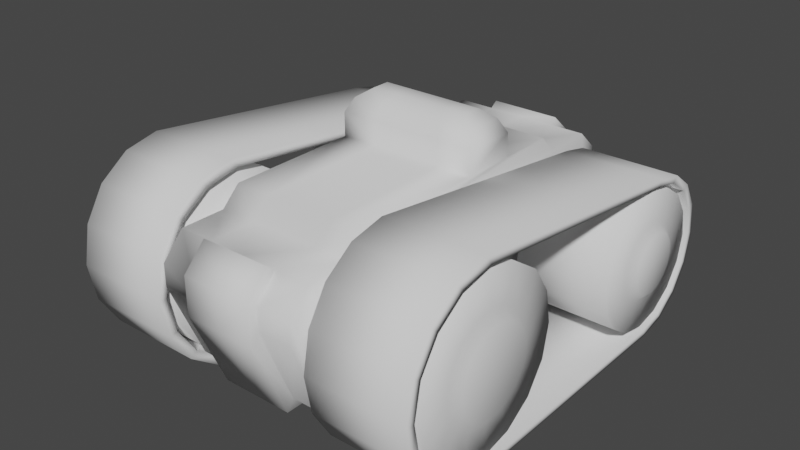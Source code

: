 # Source: Lower_003.blend  (saved by Blender 3.0.42; exported with 4.5.12 LTS)
import bpy
from mathutils import Matrix  # noqa: F401  (used for matrix-valued properties, if any)

bpy.ops.wm.read_factory_settings(use_empty=True)
scene = bpy.context.scene
scene.name = 'Scene'

# ---- collections
col_collection = bpy.data.collections.new('Collection'); scene.collection.children.link(col_collection)

# ---- world
world_world = bpy.data.worlds.new('World'); scene.world = world_world
world_world.use_nodes = True; world_world.node_tree.nodes.clear()
_N = world_world.node_tree.nodes; _L = world_world.node_tree.links
n0 = _N.new('ShaderNodeOutputWorld'); n0.name = 'World Output'; n0.location = (300, 300)
n1 = _N.new('ShaderNodeBackground'); n1.name = 'Background'; n1.location = (10, 300)
n1.inputs[0].default_value = (0.05088, 0.05088, 0.05088, 1.0)
_L.new(n1.outputs[0], n0.inputs[0])
n0.is_active_output = True
world_world.color = (0.05088, 0.05088, 0.05088)
world_world.use_sun_shadow = False
world_world.sun_shadow_jitter_overblur = 0.0

# ---- meshes
me_cylinder = bpy.data.meshes.new('Cylinder')
me_cylinder.from_pydata([(1.277, -0.5233, 0.6974), (1.277, -0.5508, 0.559), (1.277, -0.6292, 0.4416), (1.277, -0.7466, 0.3632), (1.277, -0.885, 0.3357), (1.277, -1.023, 0.3632), (1.277, -1.141, 0.4416), (1.277, -1.219, 0.559), (1.277, -1.247, 0.6974), (1.277, -1.219, 0.8358), (1.277, -1.141, 0.9531), (1.277, -1.023, 1.032), (1.277, -0.885, 1.059), (1.277, -0.7466, 1.032), (1.277, -0.6292, 0.9531), (1.277, -0.5508, 0.8358), (1.277, 1.144, 0.5942), (1.277, 1.124, 0.4913), (1.277, 1.065, 0.4041), (1.277, 0.9783, 0.3458), (1.277, 0.8754, 0.3254), (1.277, 0.7726, 0.3458), (1.277, 0.6854, 0.4041), (1.277, 0.6271, 0.4913), (1.277, 0.6066, 0.5942), (1.277, 0.6271, 0.697), (1.277, 0.6854, 0.7842), (1.277, 0.7726, 0.8425), (1.277, 0.8754, 0.8629), (1.277, 0.9783, 0.8425), (1.277, 1.065, 0.7842), (1.277, 1.124, 0.697), (0.603, -0.3331, 0.4688), (0.603, -0.2876, 0.6974), (0.603, -0.4626, 0.275), (0.603, -0.6564, 0.1455), (0.603, -0.885, 0.1), (0.603, -1.114, 0.1455), (0.603, -1.307, 0.275), (0.603, -1.437, 0.4688), (0.603, -1.482, 0.6974), (0.603, -1.437, 0.926), (0.603, -1.307, 1.12), (0.603, -1.114, 1.249), (0.603, -0.885, 1.295), (0.603, -0.6564, 1.249), (0.603, -0.4626, 1.12), (0.603, -0.3331, 0.926), (0.603, 1.332, 0.405), (0.603, 1.37, 0.5942), (0.603, 1.225, 0.2447), (0.603, 1.065, 0.1376), (0.603, 0.8754, 0.1), (0.603, 0.6863, 0.1376), (0.603, 0.526, 0.2447), (0.603, 0.4189, 0.405), (0.603, 0.3813, 0.5942), (0.603, 0.4189, 0.7833), (0.603, 0.526, 0.9436), (0.603, 0.6863, 1.051), (0.603, 0.8754, 1.088), (0.603, 1.065, 1.051), (0.603, 1.225, 0.9436), (0.603, 1.332, 0.7833), (1.274, -0.3331, 0.4688), (1.274, -0.2876, 0.6974), (1.274, -0.4626, 0.275), (1.274, -0.6564, 0.1455), (1.274, -0.885, 0.1), (1.274, -1.114, 0.1455), (1.274, -1.307, 0.275), (1.274, -1.437, 0.4688), (1.274, -1.482, 0.6974), (1.274, -1.437, 0.926), (1.274, -1.307, 1.12), (1.274, -1.114, 1.249), (1.274, -0.885, 1.295), (1.274, -0.6564, 1.249), (1.274, -0.4626, 1.12), (1.274, -0.3331, 0.926), (1.274, 1.332, 0.405), (1.274, 1.37, 0.5942), (1.274, 1.225, 0.2447), (1.274, 1.065, 0.1376), (1.274, 0.8754, 0.1), (1.274, 0.6863, 0.1376), (1.274, 0.526, 0.2447), (1.274, 0.4189, 0.405), (1.274, 0.3813, 0.5942), (1.274, 0.4189, 0.7833), (1.274, 0.526, 0.9436), (1.274, 0.6863, 1.051), (1.274, 0.8754, 1.088), (1.274, 1.065, 1.051), (1.274, 1.225, 0.9436), (1.274, 1.332, 0.7833), (1.327, -0.6177, 0.5866), (1.327, -0.5956, 0.6974), (1.327, -0.6804, 0.4928), (1.327, -0.7743, 0.43), (1.327, -0.885, 0.408), (1.327, -0.9957, 0.43), (1.327, -1.09, 0.4928), (1.327, -1.152, 0.5866), (1.327, -1.174, 0.6974), (1.327, -1.152, 0.8081), (1.327, -1.09, 0.902), (1.327, -0.9957, 0.9647), (1.327, -0.885, 0.9867), (1.327, -0.7743, 0.9647), (1.327, -0.6804, 0.902), (1.327, -0.6177, 0.8081), (1.327, 1.074, 0.5119), (1.327, 1.09, 0.5942), (1.327, 1.027, 0.4421), (1.327, 0.9577, 0.3955), (1.327, 0.8754, 0.3791), (1.327, 0.7931, 0.3955), (1.327, 0.7234, 0.4421), (1.327, 0.6768, 0.5119), (1.327, 0.6604, 0.5942), (1.327, 0.6768, 0.6764), (1.327, 0.7234, 0.7462), (1.327, 0.7931, 0.7928), (1.327, 0.8754, 0.8092), (1.327, 0.9577, 0.7928), (1.327, 1.027, 0.7462), (1.327, 1.074, 0.6764), (-1.277, -0.5233, 0.6974), (-1.277, -0.5508, 0.559), (-1.277, -0.6292, 0.4416), (-1.277, -0.7466, 0.3632), (-1.277, -0.885, 0.3357), (-1.277, -1.023, 0.3632), (-1.277, -1.141, 0.4416), (-1.277, -1.219, 0.559), (-1.277, -1.247, 0.6974), (-1.277, -1.219, 0.8358), (-1.277, -1.141, 0.9531), (-1.277, -1.023, 1.032), (-1.277, -0.885, 1.059), (-1.277, -0.7466, 1.032), (-1.277, -0.6292, 0.9531), (-1.277, -0.5508, 0.8358), (-1.277, 1.144, 0.5942), (-1.277, 1.124, 0.4913), (-1.277, 1.065, 0.4041), (-1.277, 0.9783, 0.3458), (-1.277, 0.8754, 0.3254), (-1.277, 0.7726, 0.3458), (-1.277, 0.6854, 0.4041), (-1.277, 0.6271, 0.4913), (-1.277, 0.6066, 0.5942), (-1.277, 0.6271, 0.697), (-1.277, 0.6854, 0.7842), (-1.277, 0.7726, 0.8425), (-1.277, 0.8754, 0.8629), (-1.277, 0.9783, 0.8425), (-1.277, 1.065, 0.7842), (-1.277, 1.124, 0.697), (-0.603, -0.3331, 0.4688), (-0.603, -0.2876, 0.6974), (-0.603, -0.4626, 0.275), (-0.603, -0.6564, 0.1455), (-0.603, -0.885, 0.1), (-0.603, -1.114, 0.1455), (-0.603, -1.307, 0.275), (-0.603, -1.437, 0.4688), (-0.603, -1.482, 0.6974), (-0.603, -1.437, 0.926), (-0.603, -1.307, 1.12), (-0.603, -1.114, 1.249), (-0.603, -0.885, 1.295), (-0.603, -0.6564, 1.249), (-0.603, -0.4626, 1.12), (-0.603, -0.3331, 0.926), (-0.603, 1.332, 0.405), (-0.603, 1.37, 0.5942), (-0.603, 1.225, 0.2447), (-0.603, 1.065, 0.1376), (-0.603, 0.8754, 0.1), (-0.603, 0.6863, 0.1376), (-0.603, 0.526, 0.2447), (-0.603, 0.4189, 0.405), (-0.603, 0.3813, 0.5942), (-0.603, 0.4189, 0.7833), (-0.603, 0.526, 0.9436), (-0.603, 0.6863, 1.051), (-0.603, 0.8754, 1.088), (-0.603, 1.065, 1.051), (-0.603, 1.225, 0.9436), (-0.603, 1.332, 0.7833), (-1.274, -0.3331, 0.4688), (-1.274, -0.2876, 0.6974), (-1.274, -0.4626, 0.275), (-1.274, -0.6564, 0.1455), (-1.274, -0.885, 0.1), (-1.274, -1.114, 0.1455), (-1.274, -1.307, 0.275), (-1.274, -1.437, 0.4688), (-1.274, -1.482, 0.6974), (-1.274, -1.437, 0.926), (-1.274, -1.307, 1.12), (-1.274, -1.114, 1.249), (-1.274, -0.885, 1.295), (-1.274, -0.6564, 1.249), (-1.274, -0.4626, 1.12), (-1.274, -0.3331, 0.926), (-1.274, 1.332, 0.405), (-1.274, 1.37, 0.5942), (-1.274, 1.225, 0.2447), (-1.274, 1.065, 0.1376), (-1.274, 0.8754, 0.1), (-1.274, 0.6863, 0.1376), (-1.274, 0.526, 0.2447), (-1.274, 0.4189, 0.405), (-1.274, 0.3813, 0.5942), (-1.274, 0.4189, 0.7833), (-1.274, 0.526, 0.9436), (-1.274, 0.6863, 1.051), (-1.274, 0.8754, 1.088), (-1.274, 1.065, 1.051), (-1.274, 1.225, 0.9436), (-1.274, 1.332, 0.7833), (-1.327, -0.6177, 0.5866), (-1.327, -0.5956, 0.6974), (-1.327, -0.6804, 0.4928), (-1.327, -0.7743, 0.43), (-1.327, -0.885, 0.408), (-1.327, -0.9957, 0.43), (-1.327, -1.09, 0.4928), (-1.327, -1.152, 0.5866), (-1.327, -1.174, 0.6974), (-1.327, -1.152, 0.8081), (-1.327, -1.09, 0.902), (-1.327, -0.9957, 0.9647), (-1.327, -0.885, 0.9867), (-1.327, -0.7743, 0.9647), (-1.327, -0.6804, 0.902), (-1.327, -0.6177, 0.8081), (-1.327, 1.074, 0.5119), (-1.327, 1.09, 0.5942), (-1.327, 1.027, 0.4421), (-1.327, 0.9577, 0.3955), (-1.327, 0.8754, 0.3791), (-1.327, 0.7931, 0.3955), (-1.327, 0.7234, 0.4421), (-1.327, 0.6768, 0.5119), (-1.327, 0.6604, 0.5942), (-1.327, 0.6768, 0.6764), (-1.327, 0.7234, 0.7462), (-1.327, 0.7931, 0.7928), (-1.327, 0.8754, 0.8092), (-1.327, 0.9577, 0.7928), (-1.327, 1.027, 0.7462), (-1.327, 1.074, 0.6764)], [], [(5, 101, 102, 6), (18, 114, 115, 19), (65, 33, 47, 79), (67, 35, 34, 66), (94, 62, 61, 93), (80, 48, 49, 81), (68, 36, 35, 67), (95, 63, 62, 94), (82, 50, 48, 80), (69, 37, 36, 68), (81, 49, 63, 95), (83, 51, 50, 82), (70, 38, 37, 69), (84, 52, 51, 83), (71, 39, 38, 70), (85, 53, 52, 84), (72, 40, 39, 71), (86, 54, 53, 85), (73, 41, 40, 72), (87, 55, 54, 86), (74, 42, 41, 73), (88, 56, 55, 87), (75, 43, 42, 74), (89, 57, 56, 88), (76, 44, 43, 75), (90, 58, 57, 89), (77, 45, 44, 76), (91, 59, 58, 90), (78, 46, 45, 77), (64, 32, 33, 65), (92, 60, 59, 91), (79, 47, 46, 78), (66, 34, 32, 64), (93, 61, 60, 92), (46, 47, 33, 32, 34, 35, 36, 37, 38, 39, 40, 41, 42, 43, 44, 45), (62, 63, 49, 48, 50, 51, 52, 53, 54, 55, 56, 57, 58, 59, 60, 61), (1, 64, 65, 0), (2, 66, 64, 1), (3, 67, 66, 2), (4, 68, 67, 3), (5, 69, 68, 4), (6, 70, 69, 5), (7, 71, 70, 6), (8, 72, 71, 7), (9, 73, 72, 8), (10, 74, 73, 9), (11, 75, 74, 10), (12, 76, 75, 11), (13, 77, 76, 12), (14, 78, 77, 13), (15, 79, 78, 14), (0, 65, 79, 15), (17, 80, 81, 16), (18, 82, 80, 17), (19, 83, 82, 18), (20, 84, 83, 19), (21, 85, 84, 20), (22, 86, 85, 21), (23, 87, 86, 22), (24, 88, 87, 23), (25, 89, 88, 24), (26, 90, 89, 25), (27, 91, 90, 26), (28, 92, 91, 27), (29, 93, 92, 28), (30, 94, 93, 29), (31, 95, 94, 30), (16, 81, 95, 31), (96, 97, 111, 110, 109, 108, 107, 106, 105, 104, 103, 102, 101, 100, 99, 98), (112, 113, 127, 126, 125, 124, 123, 122, 121, 120, 119, 118, 117, 116, 115, 114), (19, 115, 116, 20), (6, 102, 103, 7), (20, 116, 117, 21), (7, 103, 104, 8), (21, 117, 118, 22), (8, 104, 105, 9), (22, 118, 119, 23), (9, 105, 106, 10), (23, 119, 120, 24), (10, 106, 107, 11), (24, 120, 121, 25), (11, 107, 108, 12), (25, 121, 122, 26), (12, 108, 109, 13), (26, 122, 123, 27), (13, 109, 110, 14), (0, 97, 96, 1), (27, 123, 124, 28), (14, 110, 111, 15), (1, 96, 98, 2), (28, 124, 125, 29), (15, 111, 97, 0), (2, 98, 99, 3), (29, 125, 126, 30), (16, 113, 112, 17), (3, 99, 100, 4), (30, 126, 127, 31), (17, 112, 114, 18), (4, 100, 101, 5), (31, 127, 113, 16), (133, 134, 230, 229), (146, 147, 243, 242), (193, 207, 175, 161), (195, 194, 162, 163), (222, 221, 189, 190), (208, 209, 177, 176), (196, 195, 163, 164), (223, 222, 190, 191), (210, 208, 176, 178), (197, 196, 164, 165), (209, 223, 191, 177), (211, 210, 178, 179), (198, 197, 165, 166), (212, 211, 179, 180), (199, 198, 166, 167), (213, 212, 180, 181), (200, 199, 167, 168), (214, 213, 181, 182), (201, 200, 168, 169), (215, 214, 182, 183), (202, 201, 169, 170), (216, 215, 183, 184), (203, 202, 170, 171), (217, 216, 184, 185), (204, 203, 171, 172), (218, 217, 185, 186), (205, 204, 172, 173), (219, 218, 186, 187), (206, 205, 173, 174), (192, 193, 161, 160), (220, 219, 187, 188), (207, 206, 174, 175), (194, 192, 160, 162), (221, 220, 188, 189), (174, 173, 172, 171, 170, 169, 168, 167, 166, 165, 164, 163, 162, 160, 161, 175), (190, 189, 188, 187, 186, 185, 184, 183, 182, 181, 180, 179, 178, 176, 177, 191), (129, 128, 193, 192), (130, 129, 192, 194), (131, 130, 194, 195), (132, 131, 195, 196), (133, 132, 196, 197), (134, 133, 197, 198), (135, 134, 198, 199), (136, 135, 199, 200), (137, 136, 200, 201), (138, 137, 201, 202), (139, 138, 202, 203), (140, 139, 203, 204), (141, 140, 204, 205), (142, 141, 205, 206), (143, 142, 206, 207), (128, 143, 207, 193), (145, 144, 209, 208), (146, 145, 208, 210), (147, 146, 210, 211), (148, 147, 211, 212), (149, 148, 212, 213), (150, 149, 213, 214), (151, 150, 214, 215), (152, 151, 215, 216), (153, 152, 216, 217), (154, 153, 217, 218), (155, 154, 218, 219), (156, 155, 219, 220), (157, 156, 220, 221), (158, 157, 221, 222), (159, 158, 222, 223), (144, 159, 223, 209), (224, 226, 227, 228, 229, 230, 231, 232, 233, 234, 235, 236, 237, 238, 239, 225), (240, 242, 243, 244, 245, 246, 247, 248, 249, 250, 251, 252, 253, 254, 255, 241), (147, 148, 244, 243), (134, 135, 231, 230), (148, 149, 245, 244), (135, 136, 232, 231), (149, 150, 246, 245), (136, 137, 233, 232), (150, 151, 247, 246), (137, 138, 234, 233), (151, 152, 248, 247), (138, 139, 235, 234), (152, 153, 249, 248), (139, 140, 236, 235), (153, 154, 250, 249), (140, 141, 237, 236), (154, 155, 251, 250), (141, 142, 238, 237), (128, 129, 224, 225), (155, 156, 252, 251), (142, 143, 239, 238), (129, 130, 226, 224), (156, 157, 253, 252), (143, 128, 225, 239), (130, 131, 227, 226), (157, 158, 254, 253), (144, 145, 240, 241), (131, 132, 228, 227), (158, 159, 255, 254), (145, 146, 242, 240), (132, 133, 229, 228), (159, 144, 241, 255)])
me_cylinder.polygons.foreach_set('use_smooth', [True] * 200)
_uv = me_cylinder.uv_layers.new(name='UVMap')
_uv.uv.foreach_set('vector', [0.4167, 0.4857, 0.4167, 0.4857, 0.4064, 0.4703, 0.4064, 0.4703, 0.403, 0.5339, 0.403, 0.5339, 0.4123, 0.5201, 0.4123, 0.5201, 0.3739, 0.2016, 0.3739, 0.2016, 0.3469, 0.1962, 0.3469, 0.1962, 0.439, 0.1581, 0.439, 0.1581, 0.4237, 0.1809, 0.4237, 0.1809, 0.3241, 0.1809, 0.3241, 0.1809, 0.3088, 0.1581, 0.3088, 0.1581, 0.4009, 0.1962, 0.4009, 0.1962, 0.3739, 0.2016, 0.3739, 0.2016, 0.4444, 0.1311, 0.4444, 0.1311, 0.439, 0.1581, 0.439, 0.1581, 0.3469, 0.1962, 0.3469, 0.1962, 0.3241, 0.1809, 0.3241, 0.1809, 0.4237, 0.1809, 0.4237, 0.1809, 0.4009, 0.1962, 0.4009, 0.1962, 0.439, 0.1041, 0.439, 0.1041, 0.4444, 0.1311, 0.4444, 0.1311, 0.3739, 0.2016, 0.3739, 0.2016, 0.3469, 0.1962, 0.3469, 0.1962, 0.439, 0.1581, 0.439, 0.1581, 0.4237, 0.1809, 0.4237, 0.1809, 0.4237, 0.08127, 0.4237, 0.08127, 0.439, 0.1041, 0.439, 0.1041, 0.4444, 0.1311, 0.4444, 0.1311, 0.439, 0.1581, 0.439, 0.1581, 0.4009, 0.06599, 0.4009, 0.06599, 0.4237, 0.08127, 0.4237, 0.08127, 0.439, 0.1041, 0.439, 0.1041, 0.4444, 0.1311, 0.4444, 0.1311, 0.3739, 0.06063, 0.3739, 0.06063, 0.4009, 0.06599, 0.4009, 0.06599, 0.4237, 0.08127, 0.4237, 0.08127, 0.439, 0.1041, 0.439, 0.1041, 0.3469, 0.06599, 0.3469, 0.06599, 0.3739, 0.06063, 0.3739, 0.06063, 0.4009, 0.06599, 0.4009, 0.06599, 0.4237, 0.08127, 0.4237, 0.08127, 0.3241, 0.08127, 0.3241, 0.08127, 0.3469, 0.06599, 0.3469, 0.06599, 0.3739, 0.06063, 0.3739, 0.06063, 0.4009, 0.06599, 0.4009, 0.06599, 0.3088, 0.1041, 0.3088, 0.1041, 0.3241, 0.08127, 0.3241, 0.08127, 0.3469, 0.06599, 0.3469, 0.06599, 0.3739, 0.06063, 0.3739, 0.06063, 0.3034, 0.1311, 0.3034, 0.1311, 0.3088, 0.1041, 0.3088, 0.1041, 0.3241, 0.08127, 0.3241, 0.08127, 0.3469, 0.06599, 0.3469, 0.06599, 0.3088, 0.1581, 0.3088, 0.1581, 0.3034, 0.1311, 0.3034, 0.1311, 0.3088, 0.1041, 0.3088, 0.1041, 0.3241, 0.08127, 0.3241, 0.08127, 0.3241, 0.1809, 0.3241, 0.1809, 0.3088, 0.1581, 0.3088, 0.1581, 0.4009, 0.1962, 0.4009, 0.1962, 0.3739, 0.2016, 0.3739, 0.2016, 0.3034, 0.1311, 0.3034, 0.1311, 0.3088, 0.1041, 0.3088, 0.1041, 0.3469, 0.1962, 0.3469, 0.1962, 0.3241, 0.1809, 0.3241, 0.1809, 0.4237, 0.1809, 0.4237, 0.1809, 0.4009, 0.1962, 0.4009, 0.1962, 0.3088, 0.1581, 0.3088, 0.1581, 0.3034, 0.1311, 0.3034, 0.1311, 0.0757, 0.5487, 0.09857, 0.564, 0.1255, 0.5694, 0.1525, 0.564, 0.1754, 0.5487, 0.1907, 0.5259, 0.196, 0.4989, 0.1907, 0.4719, 0.1754, 0.4491, 0.1525, 0.4338, 0.1255, 0.4284, 0.09857, 0.4338, 0.0757, 0.4491, 0.06042, 0.4719, 0.05506, 0.4989, 0.06042, 0.5259, 0.0757, 0.5487, 0.09857, 0.564, 0.1255, 0.5694, 0.1525, 0.564, 0.1754, 0.5487, 0.1907, 0.5259, 0.196, 0.4989, 0.1907, 0.4719, 0.1754, 0.4491, 0.1525, 0.4338, 0.1255, 0.4284, 0.09857, 0.4338, 0.0757, 0.4491, 0.06042, 0.4719, 0.05506, 0.4989, 0.06042, 0.5259, 0.1437, 0.5427, 0.1525, 0.564, 0.1255, 0.5694, 0.1255, 0.5463, 0.1591, 0.5324, 0.1754, 0.5487, 0.1525, 0.564, 0.1437, 0.5427, 0.1693, 0.517, 0.1907, 0.5259, 0.1754, 0.5487, 0.1591, 0.5324, 0.173, 0.4989, 0.196, 0.4989, 0.1907, 0.5259, 0.1693, 0.517, 0.1693, 0.4807, 0.1907, 0.4719, 0.196, 0.4989, 0.173, 0.4989, 0.1591, 0.4654, 0.1754, 0.4491, 0.1907, 0.4719, 0.1693, 0.4807, 0.1437, 0.4551, 0.1525, 0.4338, 0.1754, 0.4491, 0.1591, 0.4654, 0.1255, 0.4515, 0.1255, 0.4284, 0.1525, 0.4338, 0.1437, 0.4551, 0.1074, 0.4551, 0.09857, 0.4338, 0.1255, 0.4284, 0.1255, 0.4515, 0.09201, 0.4654, 0.0757, 0.4491, 0.09857, 0.4338, 0.1074, 0.4551, 0.08173, 0.4807, 0.06042, 0.4719, 0.0757, 0.4491, 0.09201, 0.4654, 0.07812, 0.4989, 0.05506, 0.4989, 0.06042, 0.4719, 0.08173, 0.4807, 0.08173, 0.517, 0.06042, 0.5259, 0.05506, 0.4989, 0.07812, 0.4989, 0.09201, 0.5324, 0.0757, 0.5487, 0.06042, 0.5259, 0.08173, 0.517, 0.1074, 0.5427, 0.09857, 0.564, 0.0757, 0.5487, 0.09201, 0.5324, 0.1255, 0.5463, 0.1255, 0.5694, 0.09857, 0.564, 0.1074, 0.5427, 0.1418, 0.5382, 0.1525, 0.564, 0.1255, 0.5694, 0.1255, 0.5415, 0.1557, 0.529, 0.1754, 0.5487, 0.1525, 0.564, 0.1418, 0.5382, 0.1649, 0.5152, 0.1907, 0.5259, 0.1754, 0.5487, 0.1557, 0.529, 0.1681, 0.4989, 0.196, 0.4989, 0.1907, 0.5259, 0.1649, 0.5152, 0.1649, 0.4826, 0.1907, 0.4719, 0.196, 0.4989, 0.1681, 0.4989, 0.1557, 0.4688, 0.1754, 0.4491, 0.1907, 0.4719, 0.1649, 0.4826, 0.1418, 0.4595, 0.1525, 0.4338, 0.1754, 0.4491, 0.1557, 0.4688, 0.1255, 0.4563, 0.1255, 0.4284, 0.1525, 0.4338, 0.1418, 0.4595, 0.1092, 0.4595, 0.09857, 0.4338, 0.1255, 0.4284, 0.1255, 0.4563, 0.09542, 0.4688, 0.0757, 0.4491, 0.09857, 0.4338, 0.1092, 0.4595, 0.08618, 0.4826, 0.06042, 0.4719, 0.0757, 0.4491, 0.09542, 0.4688, 0.08294, 0.4989, 0.05506, 0.4989, 0.06042, 0.4719, 0.08618, 0.4826, 0.08618, 0.5152, 0.06042, 0.5259, 0.05506, 0.4989, 0.08294, 0.4989, 0.09542, 0.529, 0.0757, 0.5487, 0.06042, 0.5259, 0.08618, 0.5152, 0.1092, 0.5382, 0.09857, 0.564, 0.0757, 0.5487, 0.09542, 0.529, 0.1255, 0.5415, 0.1255, 0.5694, 0.09857, 0.564, 0.1092, 0.5382, 0.6445, 0.5476, 0.6264, 0.5512, 0.6082, 0.5476, 0.5928, 0.5373, 0.5826, 0.522, 0.5789, 0.5038, 0.5826, 0.4857, 0.5928, 0.4703, 0.6082, 0.46, 0.6264, 0.4564, 0.6445, 0.46, 0.6599, 0.4703, 0.6702, 0.4857, 0.6738, 0.5038, 0.6702, 0.522, 0.6599, 0.5373, 0.6427, 0.5432, 0.6264, 0.5464, 0.6101, 0.5432, 0.5962, 0.5339, 0.587, 0.5201, 0.5838, 0.5038, 0.587, 0.4875, 0.5962, 0.4737, 0.6101, 0.4645, 0.6264, 0.4612, 0.6427, 0.4645, 0.6565, 0.4737, 0.6657, 0.4875, 0.669, 0.5038, 0.6657, 0.5201, 0.6565, 0.5339, 0.4123, 0.5201, 0.4123, 0.5201, 0.4155, 0.5038, 0.4155, 0.5038, 0.4064, 0.4703, 0.4064, 0.4703, 0.391, 0.46, 0.391, 0.46, 0.4155, 0.5038, 0.4155, 0.5038, 0.4123, 0.4875, 0.4123, 0.4875, 0.391, 0.46, 0.391, 0.46, 0.3729, 0.4564, 0.3729, 0.4564, 0.4123, 0.4875, 0.4123, 0.4875, 0.403, 0.4737, 0.403, 0.4737, 0.3729, 0.4564, 0.3729, 0.4564, 0.3548, 0.46, 0.3548, 0.46, 0.403, 0.4737, 0.403, 0.4737, 0.3892, 0.4645, 0.3892, 0.4645, 0.3548, 0.46, 0.3548, 0.46, 0.3394, 0.4703, 0.3394, 0.4703, 0.3892, 0.4645, 0.3892, 0.4645, 0.3729, 0.4612, 0.3729, 0.4612, 0.3394, 0.4703, 0.3394, 0.4703, 0.3291, 0.4857, 0.3291, 0.4857, 0.3729, 0.4612, 0.3729, 0.4612, 0.3566, 0.4645, 0.3566, 0.4645, 0.3291, 0.4857, 0.3291, 0.4857, 0.3255, 0.5038, 0.3255, 0.5038, 0.3566, 0.4645, 0.3566, 0.4645, 0.3428, 0.4737, 0.3428, 0.4737, 0.3255, 0.5038, 0.3255, 0.5038, 0.3291, 0.522, 0.3291, 0.522, 0.3428, 0.4737, 0.3428, 0.4737, 0.3335, 0.4875, 0.3335, 0.4875, 0.3291, 0.522, 0.3291, 0.522, 0.3394, 0.5373, 0.3394, 0.5373, 0.3729, 0.5512, 0.3729, 0.5512, 0.391, 0.5476, 0.391, 0.5476, 0.3335, 0.4875, 0.3335, 0.4875, 0.3303, 0.5038, 0.3303, 0.5038, 0.3394, 0.5373, 0.3394, 0.5373, 0.3548, 0.5476, 0.3548, 0.5476, 0.391, 0.5476, 0.391, 0.5476, 0.4064, 0.5373, 0.4064, 0.5373, 0.3303, 0.5038, 0.3303, 0.5038, 0.3335, 0.5201, 0.3335, 0.5201, 0.3548, 0.5476, 0.3548, 0.5476, 0.3729, 0.5512, 0.3729, 0.5512, 0.4064, 0.5373, 0.4064, 0.5373, 0.4167, 0.522, 0.4167, 0.522, 0.3335, 0.5201, 0.3335, 0.5201, 0.3428, 0.5339, 0.3428, 0.5339, 0.3729, 0.5464, 0.3729, 0.5464, 0.3892, 0.5432, 0.3892, 0.5432, 0.4167, 0.522, 0.4167, 0.522, 0.4203, 0.5038, 0.4203, 0.5038, 0.3428, 0.5339, 0.3428, 0.5339, 0.3566, 0.5432, 0.3566, 0.5432, 0.3892, 0.5432, 0.3892, 0.5432, 0.403, 0.5339, 0.403, 0.5339, 0.4203, 0.5038, 0.4203, 0.5038, 0.4167, 0.4857, 0.4167, 0.4857, 0.3566, 0.5432, 0.3566, 0.5432, 0.3729, 0.5464, 0.3729, 0.5464, 0.4167, 0.4857, 0.4064, 0.4703, 0.4064, 0.4703, 0.4167, 0.4857, 0.403, 0.5339, 0.4123, 0.5201, 0.4123, 0.5201, 0.403, 0.5339, 0.3739, 0.2016, 0.3469, 0.1962, 0.3469, 0.1962, 0.3739, 0.2016, 0.439, 0.1581, 0.4237, 0.1809, 0.4237, 0.1809, 0.439, 0.1581, 0.3241, 0.1809, 0.3088, 0.1581, 0.3088, 0.1581, 0.3241, 0.1809, 0.4009, 0.1962, 0.3739, 0.2016, 0.3739, 0.2016, 0.4009, 0.1962, 0.4444, 0.1311, 0.439, 0.1581, 0.439, 0.1581, 0.4444, 0.1311, 0.3469, 0.1962, 0.3241, 0.1809, 0.3241, 0.1809, 0.3469, 0.1962, 0.4237, 0.1809, 0.4009, 0.1962, 0.4009, 0.1962, 0.4237, 0.1809, 0.439, 0.1041, 0.4444, 0.1311, 0.4444, 0.1311, 0.439, 0.1041, 0.3739, 0.2016, 0.3469, 0.1962, 0.3469, 0.1962, 0.3739, 0.2016, 0.439, 0.1581, 0.4237, 0.1809, 0.4237, 0.1809, 0.439, 0.1581, 0.4237, 0.08127, 0.439, 0.1041, 0.439, 0.1041, 0.4237, 0.08127, 0.4444, 0.1311, 0.439, 0.1581, 0.439, 0.1581, 0.4444, 0.1311, 0.4009, 0.06599, 0.4237, 0.08127, 0.4237, 0.08127, 0.4009, 0.06599, 0.439, 0.1041, 0.4444, 0.1311, 0.4444, 0.1311, 0.439, 0.1041, 0.3739, 0.06063, 0.4009, 0.06599, 0.4009, 0.06599, 0.3739, 0.06063, 0.4237, 0.08127, 0.439, 0.1041, 0.439, 0.1041, 0.4237, 0.08127, 0.3469, 0.06599, 0.3739, 0.06063, 0.3739, 0.06063, 0.3469, 0.06599, 0.4009, 0.06599, 0.4237, 0.08127, 0.4237, 0.08127, 0.4009, 0.06599, 0.3241, 0.08127, 0.3469, 0.06599, 0.3469, 0.06599, 0.3241, 0.08127, 0.3739, 0.06063, 0.4009, 0.06599, 0.4009, 0.06599, 0.3739, 0.06063, 0.3088, 0.1041, 0.3241, 0.08127, 0.3241, 0.08127, 0.3088, 0.1041, 0.3469, 0.06599, 0.3739, 0.06063, 0.3739, 0.06063, 0.3469, 0.06599, 0.3034, 0.1311, 0.3088, 0.1041, 0.3088, 0.1041, 0.3034, 0.1311, 0.3241, 0.08127, 0.3469, 0.06599, 0.3469, 0.06599, 0.3241, 0.08127, 0.3088, 0.1581, 0.3034, 0.1311, 0.3034, 0.1311, 0.3088, 0.1581, 0.3088, 0.1041, 0.3241, 0.08127, 0.3241, 0.08127, 0.3088, 0.1041, 0.3241, 0.1809, 0.3088, 0.1581, 0.3088, 0.1581, 0.3241, 0.1809, 0.4009, 0.1962, 0.3739, 0.2016, 0.3739, 0.2016, 0.4009, 0.1962, 0.3034, 0.1311, 0.3088, 0.1041, 0.3088, 0.1041, 0.3034, 0.1311, 0.3469, 0.1962, 0.3241, 0.1809, 0.3241, 0.1809, 0.3469, 0.1962, 0.4237, 0.1809, 0.4009, 0.1962, 0.4009, 0.1962, 0.4237, 0.1809, 0.3088, 0.1581, 0.3034, 0.1311, 0.3034, 0.1311, 0.3088, 0.1581, 0.0757, 0.5487, 0.06042, 0.5259, 0.05506, 0.4989, 0.06042, 0.4719, 0.0757, 0.4491, 0.09857, 0.4338, 0.1255, 0.4284, 0.1525, 0.4338, 0.1754, 0.4491, 0.1907, 0.4719, 0.196, 0.4989, 0.1907, 0.5259, 0.1754, 0.5487, 0.1525, 0.564, 0.1255, 0.5694, 0.09857, 0.564, 0.0757, 0.5487, 0.06042, 0.5259, 0.05506, 0.4989, 0.06042, 0.4719, 0.0757, 0.4491, 0.09857, 0.4338, 0.1255, 0.4284, 0.1525, 0.4338, 0.1754, 0.4491, 0.1907, 0.4719, 0.196, 0.4989, 0.1907, 0.5259, 0.1754, 0.5487, 0.1525, 0.564, 0.1255, 0.5694, 0.09857, 0.564, 0.1437, 0.5427, 0.1255, 0.5463, 0.1255, 0.5694, 0.1525, 0.564, 0.1591, 0.5324, 0.1437, 0.5427, 0.1525, 0.564, 0.1754, 0.5487, 0.1693, 0.517, 0.1591, 0.5324, 0.1754, 0.5487, 0.1907, 0.5259, 0.173, 0.4989, 0.1693, 0.517, 0.1907, 0.5259, 0.196, 0.4989, 0.1693, 0.4807, 0.173, 0.4989, 0.196, 0.4989, 0.1907, 0.4719, 0.1591, 0.4654, 0.1693, 0.4807, 0.1907, 0.4719, 0.1754, 0.4491, 0.1437, 0.4551, 0.1591, 0.4654, 0.1754, 0.4491, 0.1525, 0.4338, 0.1255, 0.4515, 0.1437, 0.4551, 0.1525, 0.4338, 0.1255, 0.4284, 0.1074, 0.4551, 0.1255, 0.4515, 0.1255, 0.4284, 0.09857, 0.4338, 0.09201, 0.4654, 0.1074, 0.4551, 0.09857, 0.4338, 0.0757, 0.4491, 0.08173, 0.4807, 0.09201, 0.4654, 0.0757, 0.4491, 0.06042, 0.4719, 0.07812, 0.4989, 0.08173, 0.4807, 0.06042, 0.4719, 0.05506, 0.4989, 0.08173, 0.517, 0.07812, 0.4989, 0.05506, 0.4989, 0.06042, 0.5259, 0.09201, 0.5324, 0.08173, 0.517, 0.06042, 0.5259, 0.0757, 0.5487, 0.1074, 0.5427, 0.09201, 0.5324, 0.0757, 0.5487, 0.09857, 0.564, 0.1255, 0.5463, 0.1074, 0.5427, 0.09857, 0.564, 0.1255, 0.5694, 0.1418, 0.5382, 0.1255, 0.5415, 0.1255, 0.5694, 0.1525, 0.564, 0.1557, 0.529, 0.1418, 0.5382, 0.1525, 0.564, 0.1754, 0.5487, 0.1649, 0.5152, 0.1557, 0.529, 0.1754, 0.5487, 0.1907, 0.5259, 0.1681, 0.4989, 0.1649, 0.5152, 0.1907, 0.5259, 0.196, 0.4989, 0.1649, 0.4826, 0.1681, 0.4989, 0.196, 0.4989, 0.1907, 0.4719, 0.1557, 0.4688, 0.1649, 0.4826, 0.1907, 0.4719, 0.1754, 0.4491, 0.1418, 0.4595, 0.1557, 0.4688, 0.1754, 0.4491, 0.1525, 0.4338, 0.1255, 0.4563, 0.1418, 0.4595, 0.1525, 0.4338, 0.1255, 0.4284, 0.1092, 0.4595, 0.1255, 0.4563, 0.1255, 0.4284, 0.09857, 0.4338, 0.09542, 0.4688, 0.1092, 0.4595, 0.09857, 0.4338, 0.0757, 0.4491, 0.08618, 0.4826, 0.09542, 0.4688, 0.0757, 0.4491, 0.06042, 0.4719, 0.08294, 0.4989, 0.08618, 0.4826, 0.06042, 0.4719, 0.05506, 0.4989, 0.08618, 0.5152, 0.08294, 0.4989, 0.05506, 0.4989, 0.06042, 0.5259, 0.09542, 0.529, 0.08618, 0.5152, 0.06042, 0.5259, 0.0757, 0.5487, 0.1092, 0.5382, 0.09542, 0.529, 0.0757, 0.5487, 0.09857, 0.564, 0.1255, 0.5415, 0.1092, 0.5382, 0.09857, 0.564, 0.1255, 0.5694, 0.6445, 0.5476, 0.6599, 0.5373, 0.6702, 0.522, 0.6738, 0.5038, 0.6702, 0.4857, 0.6599, 0.4703, 0.6445, 0.46, 0.6264, 0.4564, 0.6082, 0.46, 0.5928, 0.4703, 0.5826, 0.4857, 0.5789, 0.5038, 0.5826, 0.522, 0.5928, 0.5373, 0.6082, 0.5476, 0.6264, 0.5512, 0.6427, 0.5432, 0.6565, 0.5339, 0.6657, 0.5201, 0.669, 0.5038, 0.6657, 0.4875, 0.6565, 0.4737, 0.6427, 0.4645, 0.6264, 0.4612, 0.6101, 0.4645, 0.5962, 0.4737, 0.587, 0.4875, 0.5838, 0.5038, 0.587, 0.5201, 0.5962, 0.5339, 0.6101, 0.5432, 0.6264, 0.5464, 0.4123, 0.5201, 0.4155, 0.5038, 0.4155, 0.5038, 0.4123, 0.5201, 0.4064, 0.4703, 0.391, 0.46, 0.391, 0.46, 0.4064, 0.4703, 0.4155, 0.5038, 0.4123, 0.4875, 0.4123, 0.4875, 0.4155, 0.5038, 0.391, 0.46, 0.3729, 0.4564, 0.3729, 0.4564, 0.391, 0.46, 0.4123, 0.4875, 0.403, 0.4737, 0.403, 0.4737, 0.4123, 0.4875, 0.3729, 0.4564, 0.3548, 0.46, 0.3548, 0.46, 0.3729, 0.4564, 0.403, 0.4737, 0.3892, 0.4645, 0.3892, 0.4645, 0.403, 0.4737, 0.3548, 0.46, 0.3394, 0.4703, 0.3394, 0.4703, 0.3548, 0.46, 0.3892, 0.4645, 0.3729, 0.4612, 0.3729, 0.4612, 0.3892, 0.4645, 0.3394, 0.4703, 0.3291, 0.4857, 0.3291, 0.4857, 0.3394, 0.4703, 0.3729, 0.4612, 0.3566, 0.4645, 0.3566, 0.4645, 0.3729, 0.4612, 0.3291, 0.4857, 0.3255, 0.5038, 0.3255, 0.5038, 0.3291, 0.4857, 0.3566, 0.4645, 0.3428, 0.4737, 0.3428, 0.4737, 0.3566, 0.4645, 0.3255, 0.5038, 0.3291, 0.522, 0.3291, 0.522, 0.3255, 0.5038, 0.3428, 0.4737, 0.3335, 0.4875, 0.3335, 0.4875, 0.3428, 0.4737, 0.3291, 0.522, 0.3394, 0.5373, 0.3394, 0.5373, 0.3291, 0.522, 0.3729, 0.5512, 0.391, 0.5476, 0.391, 0.5476, 0.3729, 0.5512, 0.3335, 0.4875, 0.3303, 0.5038, 0.3303, 0.5038, 0.3335, 0.4875, 0.3394, 0.5373, 0.3548, 0.5476, 0.3548, 0.5476, 0.3394, 0.5373, 0.391, 0.5476, 0.4064, 0.5373, 0.4064, 0.5373, 0.391, 0.5476, 0.3303, 0.5038, 0.3335, 0.5201, 0.3335, 0.5201, 0.3303, 0.5038, 0.3548, 0.5476, 0.3729, 0.5512, 0.3729, 0.5512, 0.3548, 0.5476, 0.4064, 0.5373, 0.4167, 0.522, 0.4167, 0.522, 0.4064, 0.5373, 0.3335, 0.5201, 0.3428, 0.5339, 0.3428, 0.5339, 0.3335, 0.5201, 0.3729, 0.5464, 0.3892, 0.5432, 0.3892, 0.5432, 0.3729, 0.5464, 0.4167, 0.522, 0.4203, 0.5038, 0.4203, 0.5038, 0.4167, 0.522, 0.3428, 0.5339, 0.3566, 0.5432, 0.3566, 0.5432, 0.3428, 0.5339, 0.3892, 0.5432, 0.403, 0.5339, 0.403, 0.5339, 0.3892, 0.5432, 0.4203, 0.5038, 0.4167, 0.4857, 0.4167, 0.4857, 0.4203, 0.5038, 0.3566, 0.5432, 0.3729, 0.5464, 0.3729, 0.5464, 0.3566, 0.5432])
me_cylinder.use_remesh_fix_poles = True
me_cylinder.use_remesh_preserve_attributes = False
me_cylinder.update()
me_cylinder_002 = bpy.data.meshes.new('Cylinder.002')
me_cylinder_002.from_pydata([(1.29, -0.908, 0.06139), (1.29, -1.143, 0.1101), (1.29, -1.342, 0.2487), (1.29, -1.475, 0.4563), (1.29, -1.522, 0.701), (1.29, -1.475, 0.9458), (1.29, -1.342, 1.153), (1.29, -1.143, 1.292), (1.29, -0.908, 1.341), (1.29, 1.408, 0.5905), (1.29, 1.369, 0.388), (1.29, 1.259, 0.2164), (1.29, 1.094, 0.1017), (1.29, 0.9, 0.06139), (1.29, 0.9, 1.12), (1.29, 1.094, 1.079), (1.29, 1.259, 0.9646), (1.29, 1.369, 0.793), (0.5872, -0.908, 0.06139), (0.5872, -1.143, 0.1101), (0.5872, -1.342, 0.2487), (0.5872, -1.475, 0.4563), (0.5872, -1.522, 0.701), (0.5872, -1.475, 0.9458), (0.5872, -1.342, 1.153), (0.5872, -1.143, 1.292), (0.5872, -0.908, 1.341), (0.5872, 1.408, 0.5905), (0.5872, 1.369, 0.388), (0.5872, 1.259, 0.2164), (0.5872, 1.094, 0.1017), (0.5872, 0.9, 0.06139), (0.5872, 0.9, 1.12), (0.5872, 1.094, 1.079), (0.5872, 1.259, 0.9646), (0.5872, 1.369, 0.793), (1.29, -1.186, 0.06221), (1.29, -0.9422, 0.009166), (1.29, -1.393, 0.2133), (1.29, -1.531, 0.4393), (1.29, -1.58, 0.706), (1.29, -1.531, 0.9726), (1.29, -1.393, 1.199), (1.29, -1.186, 1.35), (1.29, -0.9422, 1.403), (1.29, 1.424, 0.365), (1.29, 1.464, 0.5856), (1.29, 1.309, 0.178), (1.29, 1.138, 0.05304), (1.29, 0.9365, 0.009166), (1.29, 1.138, 1.118), (1.29, 0.9365, 1.162), (1.29, 1.309, 0.9931), (1.29, 1.424, 0.8061), (0.5872, -1.186, 0.06221), (0.5872, -0.9422, 0.009166), (0.5872, -1.393, 0.2133), (0.5872, -1.531, 0.4393), (0.5872, -1.58, 0.706), (0.5872, -1.531, 0.9726), (0.5872, -1.393, 1.199), (0.5872, -1.186, 1.35), (0.5872, -0.9422, 1.403), (0.5872, 1.424, 0.365), (0.5872, 1.464, 0.5856), (0.5872, 1.309, 0.178), (0.5872, 1.138, 0.05304), (0.5872, 0.9365, 0.009166), (0.5872, 1.138, 1.118), (0.5872, 0.9365, 1.162), (0.5872, 1.309, 0.9931), (0.5872, 1.424, 0.8061), (-1.29, -0.908, 0.06139), (-1.29, -1.143, 0.1101), (-1.29, -1.342, 0.2487), (-1.29, -1.475, 0.4563), (-1.29, -1.522, 0.701), (-1.29, -1.475, 0.9458), (-1.29, -1.342, 1.153), (-1.29, -1.143, 1.292), (-1.29, -0.908, 1.341), (-1.29, 1.408, 0.5905), (-1.29, 1.369, 0.388), (-1.29, 1.259, 0.2164), (-1.29, 1.094, 0.1017), (-1.29, 0.9, 0.06139), (-1.29, 0.9, 1.12), (-1.29, 1.094, 1.079), (-1.29, 1.259, 0.9646), (-1.29, 1.369, 0.793), (-0.5872, -0.908, 0.06139), (-0.5872, -1.143, 0.1101), (-0.5872, -1.342, 0.2487), (-0.5872, -1.475, 0.4563), (-0.5872, -1.522, 0.701), (-0.5872, -1.475, 0.9458), (-0.5872, -1.342, 1.153), (-0.5872, -1.143, 1.292), (-0.5872, -0.908, 1.341), (-0.5872, 1.408, 0.5905), (-0.5872, 1.369, 0.388), (-0.5872, 1.259, 0.2164), (-0.5872, 1.094, 0.1017), (-0.5872, 0.9, 0.06139), (-0.5872, 0.9, 1.12), (-0.5872, 1.094, 1.079), (-0.5872, 1.259, 0.9646), (-0.5872, 1.369, 0.793), (-1.29, -1.186, 0.06221), (-1.29, -0.9422, 0.009166), (-1.29, -1.393, 0.2133), (-1.29, -1.531, 0.4393), (-1.29, -1.58, 0.706), (-1.29, -1.531, 0.9726), (-1.29, -1.393, 1.199), (-1.29, -1.186, 1.35), (-1.29, -0.9422, 1.403), (-1.29, 1.424, 0.365), (-1.29, 1.464, 0.5856), (-1.29, 1.309, 0.178), (-1.29, 1.138, 0.05304), (-1.29, 0.9365, 0.009166), (-1.29, 1.138, 1.118), (-1.29, 0.9365, 1.162), (-1.29, 1.309, 0.9931), (-1.29, 1.424, 0.8061), (-0.5872, -1.186, 0.06221), (-0.5872, -0.9422, 0.009166), (-0.5872, -1.393, 0.2133), (-0.5872, -1.531, 0.4393), (-0.5872, -1.58, 0.706), (-0.5872, -1.531, 0.9726), (-0.5872, -1.393, 1.199), (-0.5872, -1.186, 1.35), (-0.5872, -0.9422, 1.403), (-0.5872, 1.424, 0.365), (-0.5872, 1.464, 0.5856), (-0.5872, 1.309, 0.178), (-0.5872, 1.138, 0.05304), (-0.5872, 0.9365, 0.009166), (-0.5872, 1.138, 1.118), (-0.5872, 0.9365, 1.162), (-0.5872, 1.309, 0.9931), (-0.5872, 1.424, 0.8061)], [], [(16, 15, 33, 34), (10, 9, 27, 28), (17, 16, 34, 35), (11, 10, 28, 29), (1, 0, 18, 19), (9, 17, 35, 27), (12, 11, 29, 30), (2, 1, 19, 20), (13, 12, 30, 31), (3, 2, 20, 21), (4, 3, 21, 22), (5, 4, 22, 23), (6, 5, 23, 24), (7, 6, 24, 25), (8, 7, 25, 26), (15, 14, 32, 33), (14, 8, 26, 32), (13, 31, 18, 0), (52, 70, 68, 50), (45, 63, 64, 46), (53, 71, 70, 52), (47, 65, 63, 45), (36, 54, 55, 37), (46, 64, 71, 53), (48, 66, 65, 47), (38, 56, 54, 36), (49, 67, 66, 48), (39, 57, 56, 38), (40, 58, 57, 39), (41, 59, 58, 40), (42, 60, 59, 41), (43, 61, 60, 42), (44, 62, 61, 43), (50, 68, 69, 51), (51, 69, 62, 44), (49, 37, 55, 67), (21, 57, 58, 22), (7, 43, 42, 6), (22, 58, 59, 23), (8, 44, 43, 7), (23, 59, 60, 24), (10, 45, 46, 9), (24, 60, 61, 25), (11, 47, 45, 10), (25, 61, 62, 26), (26, 62, 69, 32), (12, 48, 47, 11), (27, 64, 63, 28), (14, 51, 44, 8), (13, 49, 48, 12), (28, 63, 65, 29), (18, 31, 67, 55), (15, 50, 51, 14), (29, 65, 66, 30), (13, 0, 37, 49), (16, 52, 50, 15), (1, 36, 37, 0), (30, 66, 67, 31), (17, 53, 52, 16), (2, 38, 36, 1), (32, 69, 68, 33), (9, 46, 53, 17), (3, 39, 38, 2), (33, 68, 70, 34), (18, 55, 54, 19), (4, 40, 39, 3), (34, 70, 71, 35), (19, 54, 56, 20), (5, 41, 40, 4), (35, 71, 64, 27), (20, 56, 57, 21), (6, 42, 41, 5), (88, 106, 105, 87), (82, 100, 99, 81), (89, 107, 106, 88), (83, 101, 100, 82), (73, 91, 90, 72), (81, 99, 107, 89), (84, 102, 101, 83), (74, 92, 91, 73), (85, 103, 102, 84), (75, 93, 92, 74), (76, 94, 93, 75), (77, 95, 94, 76), (78, 96, 95, 77), (79, 97, 96, 78), (80, 98, 97, 79), (87, 105, 104, 86), (86, 104, 98, 80), (85, 72, 90, 103), (124, 122, 140, 142), (117, 118, 136, 135), (125, 124, 142, 143), (119, 117, 135, 137), (108, 109, 127, 126), (118, 125, 143, 136), (120, 119, 137, 138), (110, 108, 126, 128), (121, 120, 138, 139), (111, 110, 128, 129), (112, 111, 129, 130), (113, 112, 130, 131), (114, 113, 131, 132), (115, 114, 132, 133), (116, 115, 133, 134), (122, 123, 141, 140), (123, 116, 134, 141), (121, 139, 127, 109), (93, 94, 130, 129), (79, 78, 114, 115), (94, 95, 131, 130), (80, 79, 115, 116), (95, 96, 132, 131), (82, 81, 118, 117), (96, 97, 133, 132), (83, 82, 117, 119), (97, 98, 134, 133), (98, 104, 141, 134), (84, 83, 119, 120), (99, 100, 135, 136), (86, 80, 116, 123), (85, 84, 120, 121), (100, 101, 137, 135), (90, 127, 139, 103), (87, 86, 123, 122), (101, 102, 138, 137), (85, 121, 109, 72), (88, 87, 122, 124), (73, 72, 109, 108), (102, 103, 139, 138), (89, 88, 124, 125), (74, 73, 108, 110), (104, 105, 140, 141), (81, 89, 125, 118), (75, 74, 110, 111), (105, 106, 142, 140), (90, 91, 126, 127), (76, 75, 111, 112), (106, 107, 143, 142), (91, 92, 128, 126), (77, 76, 112, 113), (107, 99, 136, 143), (92, 93, 129, 128), (78, 77, 113, 114)])
me_cylinder_002.polygons.foreach_set('use_smooth', [True] * 144)
_uv = me_cylinder_002.uv_layers.new(name='UVMap')
_uv.uv.foreach_set('vector', [0.2037, 0.1445, 0.1942, 0.1512, 0.1942, 0.1512, 0.2037, 0.1445, 0.2102, 0.111, 0.2124, 0.1228, 0.2124, 0.1228, 0.2102, 0.111, 0.2102, 0.1346, 0.2037, 0.1445, 0.2037, 0.1445, 0.2102, 0.1346, 0.2037, 0.101, 0.2102, 0.111, 0.2102, 0.111, 0.2037, 0.101, 0.06386, 0.09477, 0.07753, 0.09194, 0.07753, 0.09194, 0.06386, 0.09477, 0.2124, 0.1228, 0.2102, 0.1346, 0.2102, 0.1346, 0.2124, 0.1228, 0.1942, 0.09428, 0.2037, 0.101, 0.2037, 0.101, 0.1942, 0.09428, 0.05226, 0.1028, 0.06386, 0.09477, 0.06386, 0.09477, 0.05226, 0.1028, 0.1828, 0.09194, 0.1942, 0.09428, 0.1942, 0.09428, 0.1828, 0.09194, 0.04452, 0.1149, 0.05226, 0.1028, 0.05226, 0.1028, 0.04452, 0.1149, 0.0418, 0.1292, 0.04452, 0.1149, 0.04452, 0.1149, 0.0418, 0.1292, 0.04452, 0.1435, 0.0418, 0.1292, 0.0418, 0.1292, 0.04452, 0.1435, 0.05226, 0.1555, 0.04452, 0.1435, 0.04452, 0.1435, 0.05226, 0.1555, 0.06386, 0.1636, 0.05226, 0.1555, 0.05226, 0.1555, 0.06386, 0.1636, 0.07753, 0.1665, 0.06386, 0.1636, 0.06386, 0.1636, 0.07753, 0.1665, 0.1942, 0.1512, 0.1828, 0.1536, 0.1828, 0.1536, 0.1942, 0.1512, 0.1828, 0.1536, 0.07753, 0.1665, 0.07753, 0.1665, 0.1828, 0.1536, 0.1828, 0.09194, 0.1828, 0.09194, 0.07753, 0.09194, 0.07753, 0.09194, 0.9171, 0.3051, 0.8293, 0.3051, 0.8293, 0.2771, 0.9171, 0.2771, 0.9171, 0.3932, 0.8293, 0.3932, 0.8293, 0.3636, 0.9171, 0.3636, 0.9171, 0.334, 0.8293, 0.334, 0.8293, 0.3051, 0.9171, 0.3051, 0.9171, 0.4221, 0.8293, 0.4221, 0.8293, 0.3932, 0.9171, 0.3932, 0.9171, 0.7581, 0.8293, 0.7581, 0.8293, 0.7251, 0.9171, 0.7251, 0.9171, 0.3636, 0.8293, 0.3636, 0.8293, 0.334, 0.9171, 0.334, 0.9171, 0.45, 0.8293, 0.45, 0.8293, 0.4221, 0.9171, 0.4221, 0.9171, 0.7918, 0.8293, 0.7918, 0.8293, 0.7581, 0.9171, 0.7581, 0.9171, 0.4773, 0.8293, 0.4773, 0.8293, 0.45, 0.9171, 0.45, 0.9171, 0.8268, 0.8293, 0.8268, 0.8293, 0.7918, 0.9171, 0.7918, 0.9171, 0.8626, 0.8293, 0.8626, 0.8293, 0.8268, 0.9171, 0.8268, 0.9171, 0.8983, 0.8293, 0.8983, 0.8293, 0.8626, 0.9171, 0.8626, 0.9171, 0.9333, 0.8293, 0.9333, 0.8293, 0.8983, 0.9171, 0.8983, 0.9171, 0.9671, 0.8293, 0.9671, 0.8293, 0.9333, 0.9171, 0.9333, 0.9171, 1.0, 0.8293, 1.0, 0.8293, 0.9671, 0.9171, 0.9671, 0.9171, 0.2771, 0.8293, 0.2771, 0.8293, 0.2499, 0.9171, 0.2499, 0.9171, 0.2499, 0.8293, 0.2499, 0.8293, 0.0, 0.9171, 3.673e-08, 0.9171, 0.4773, 0.9171, 0.7251, 0.8293, 0.7251, 0.8293, 0.4773, 0.04452, 0.1149, 0.04123, 0.114, 0.03841, 0.1295, 0.0418, 0.1292, 0.06386, 0.1636, 0.06133, 0.167, 0.04928, 0.1582, 0.05226, 0.1555, 0.0418, 0.1292, 0.03841, 0.1295, 0.04123, 0.145, 0.04452, 0.1435, 0.07753, 0.1665, 0.07554, 0.1701, 0.06133, 0.167, 0.06386, 0.1636, 0.04452, 0.1435, 0.04123, 0.145, 0.04928, 0.1582, 0.05226, 0.1555, 0.2102, 0.111, 0.2134, 0.1096, 0.2157, 0.1225, 0.2124, 0.1228, 0.05226, 0.1555, 0.04928, 0.1582, 0.06133, 0.167, 0.06386, 0.1636, 0.2037, 0.101, 0.2067, 0.09873, 0.2134, 0.1096, 0.2102, 0.111, 0.06386, 0.1636, 0.06133, 0.167, 0.07554, 0.1701, 0.07753, 0.1665, 0.07753, 0.1665, 0.07554, 0.1701, 0.185, 0.156, 0.1828, 0.1536, 0.1942, 0.09428, 0.1967, 0.09145, 0.2067, 0.09873, 0.2037, 0.101, 0.2124, 0.1228, 0.2157, 0.1225, 0.2134, 0.1096, 0.2102, 0.111, 0.1828, 0.1536, 0.185, 0.156, 0.07554, 0.1701, 0.07753, 0.1665, 0.1828, 0.09194, 0.185, 0.0889, 0.1967, 0.09145, 0.1942, 0.09428, 0.2102, 0.111, 0.2134, 0.1096, 0.2067, 0.09873, 0.2037, 0.101, 0.07753, 0.09194, 0.1828, 0.09194, 0.185, 0.0889, 0.07554, 0.0889, 0.1942, 0.1512, 0.1967, 0.1535, 0.185, 0.156, 0.1828, 0.1536, 0.2037, 0.101, 0.2067, 0.09873, 0.1967, 0.09145, 0.1942, 0.09428, 0.1828, 0.09194, 0.07753, 0.09194, 0.07554, 0.0889, 0.185, 0.0889, 0.2037, 0.1445, 0.2067, 0.1462, 0.1967, 0.1535, 0.1942, 0.1512, 0.06386, 0.09477, 0.06133, 0.09198, 0.07554, 0.0889, 0.07753, 0.09194, 0.1942, 0.09428, 0.1967, 0.09145, 0.185, 0.0889, 0.1828, 0.09194, 0.2102, 0.1346, 0.2134, 0.1353, 0.2067, 0.1462, 0.2037, 0.1445, 0.05226, 0.1028, 0.04928, 0.1008, 0.06133, 0.09198, 0.06386, 0.09477, 0.1828, 0.1536, 0.185, 0.156, 0.1967, 0.1535, 0.1942, 0.1512, 0.2124, 0.1228, 0.2157, 0.1225, 0.2134, 0.1353, 0.2102, 0.1346, 0.04452, 0.1149, 0.04123, 0.114, 0.04928, 0.1008, 0.05226, 0.1028, 0.1942, 0.1512, 0.1967, 0.1535, 0.2067, 0.1462, 0.2037, 0.1445, 0.07753, 0.09194, 0.07554, 0.0889, 0.06133, 0.09198, 0.06386, 0.09477, 0.0418, 0.1292, 0.03841, 0.1295, 0.04123, 0.114, 0.04452, 0.1149, 0.2037, 0.1445, 0.2067, 0.1462, 0.2134, 0.1353, 0.2102, 0.1346, 0.06386, 0.09477, 0.06133, 0.09198, 0.04928, 0.1008, 0.05226, 0.1028, 0.04452, 0.1435, 0.04123, 0.145, 0.03841, 0.1295, 0.0418, 0.1292, 0.2102, 0.1346, 0.2134, 0.1353, 0.2157, 0.1225, 0.2124, 0.1228, 0.05226, 0.1028, 0.04928, 0.1008, 0.04123, 0.114, 0.04452, 0.1149, 0.05226, 0.1555, 0.04928, 0.1582, 0.04123, 0.145, 0.04452, 0.1435, 0.2037, 0.1445, 0.2037, 0.1445, 0.1942, 0.1512, 0.1942, 0.1512, 0.2102, 0.111, 0.2102, 0.111, 0.2124, 0.1228, 0.2124, 0.1228, 0.2102, 0.1346, 0.2102, 0.1346, 0.2037, 0.1445, 0.2037, 0.1445, 0.2037, 0.101, 0.2037, 0.101, 0.2102, 0.111, 0.2102, 0.111, 0.06386, 0.09477, 0.06386, 0.09477, 0.07753, 0.09194, 0.07753, 0.09194, 0.2124, 0.1228, 0.2124, 0.1228, 0.2102, 0.1346, 0.2102, 0.1346, 0.1942, 0.09428, 0.1942, 0.09428, 0.2037, 0.101, 0.2037, 0.101, 0.05226, 0.1028, 0.05226, 0.1028, 0.06386, 0.09477, 0.06386, 0.09477, 0.1828, 0.09194, 0.1828, 0.09194, 0.1942, 0.09428, 0.1942, 0.09428, 0.04452, 0.1149, 0.04452, 0.1149, 0.05226, 0.1028, 0.05226, 0.1028, 0.0418, 0.1292, 0.0418, 0.1292, 0.04452, 0.1149, 0.04452, 0.1149, 0.04452, 0.1435, 0.04452, 0.1435, 0.0418, 0.1292, 0.0418, 0.1292, 0.05226, 0.1555, 0.05226, 0.1555, 0.04452, 0.1435, 0.04452, 0.1435, 0.06386, 0.1636, 0.06386, 0.1636, 0.05226, 0.1555, 0.05226, 0.1555, 0.07753, 0.1665, 0.07753, 0.1665, 0.06386, 0.1636, 0.06386, 0.1636, 0.1942, 0.1512, 0.1942, 0.1512, 0.1828, 0.1536, 0.1828, 0.1536, 0.1828, 0.1536, 0.1828, 0.1536, 0.07753, 0.1665, 0.07753, 0.1665, 0.1828, 0.09194, 0.07753, 0.09194, 0.07753, 0.09194, 0.1828, 0.09194, 0.9171, 0.3051, 0.9171, 0.2771, 0.8293, 0.2771, 0.8293, 0.3051, 0.9171, 0.3932, 0.9171, 0.3636, 0.8293, 0.3636, 0.8293, 0.3932, 0.9171, 0.334, 0.9171, 0.3051, 0.8293, 0.3051, 0.8293, 0.334, 0.9171, 0.4221, 0.9171, 0.3932, 0.8293, 0.3932, 0.8293, 0.4221, 0.9171, 0.7581, 0.9171, 0.7251, 0.8293, 0.7251, 0.8293, 0.7581, 0.9171, 0.3636, 0.9171, 0.334, 0.8293, 0.334, 0.8293, 0.3636, 0.9171, 0.45, 0.9171, 0.4221, 0.8293, 0.4221, 0.8293, 0.45, 0.9171, 0.7918, 0.9171, 0.7581, 0.8293, 0.7581, 0.8293, 0.7918, 0.9171, 0.4773, 0.9171, 0.45, 0.8293, 0.45, 0.8293, 0.4773, 0.9171, 0.8268, 0.9171, 0.7918, 0.8293, 0.7918, 0.8293, 0.8268, 0.9171, 0.8626, 0.9171, 0.8268, 0.8293, 0.8268, 0.8293, 0.8626, 0.9171, 0.8983, 0.9171, 0.8626, 0.8293, 0.8626, 0.8293, 0.8983, 0.9171, 0.9333, 0.9171, 0.8983, 0.8293, 0.8983, 0.8293, 0.9333, 0.9171, 0.9671, 0.9171, 0.9333, 0.8293, 0.9333, 0.8293, 0.9671, 0.9171, 1.0, 0.9171, 0.9671, 0.8293, 0.9671, 0.8293, 1.0, 0.9171, 0.2771, 0.9171, 0.2499, 0.8293, 0.2499, 0.8293, 0.2771, 0.9171, 0.2499, 0.9171, 3.673e-08, 0.8293, 0.0, 0.8293, 0.2499, 0.9171, 0.4773, 0.8293, 0.4773, 0.8293, 0.7251, 0.9171, 0.7251, 0.04452, 0.1149, 0.0418, 0.1292, 0.03841, 0.1295, 0.04123, 0.114, 0.06386, 0.1636, 0.05226, 0.1555, 0.04928, 0.1582, 0.06133, 0.167, 0.0418, 0.1292, 0.04452, 0.1435, 0.04123, 0.145, 0.03841, 0.1295, 0.07753, 0.1665, 0.06386, 0.1636, 0.06133, 0.167, 0.07554, 0.1701, 0.04452, 0.1435, 0.05226, 0.1555, 0.04928, 0.1582, 0.04123, 0.145, 0.2102, 0.111, 0.2124, 0.1228, 0.2157, 0.1225, 0.2134, 0.1096, 0.05226, 0.1555, 0.06386, 0.1636, 0.06133, 0.167, 0.04928, 0.1582, 0.2037, 0.101, 0.2102, 0.111, 0.2134, 0.1096, 0.2067, 0.09873, 0.06386, 0.1636, 0.07753, 0.1665, 0.07554, 0.1701, 0.06133, 0.167, 0.07753, 0.1665, 0.1828, 0.1536, 0.185, 0.156, 0.07554, 0.1701, 0.1942, 0.09428, 0.2037, 0.101, 0.2067, 0.09873, 0.1967, 0.09145, 0.2124, 0.1228, 0.2102, 0.111, 0.2134, 0.1096, 0.2157, 0.1225, 0.1828, 0.1536, 0.07753, 0.1665, 0.07554, 0.1701, 0.185, 0.156, 0.1828, 0.09194, 0.1942, 0.09428, 0.1967, 0.09145, 0.185, 0.0889, 0.2102, 0.111, 0.2037, 0.101, 0.2067, 0.09873, 0.2134, 0.1096, 0.07753, 0.09194, 0.07554, 0.0889, 0.185, 0.0889, 0.1828, 0.09194, 0.1942, 0.1512, 0.1828, 0.1536, 0.185, 0.156, 0.1967, 0.1535, 0.2037, 0.101, 0.1942, 0.09428, 0.1967, 0.09145, 0.2067, 0.09873, 0.1828, 0.09194, 0.185, 0.0889, 0.07554, 0.0889, 0.07753, 0.09194, 0.2037, 0.1445, 0.1942, 0.1512, 0.1967, 0.1535, 0.2067, 0.1462, 0.06386, 0.09477, 0.07753, 0.09194, 0.07554, 0.0889, 0.06133, 0.09198, 0.1942, 0.09428, 0.1828, 0.09194, 0.185, 0.0889, 0.1967, 0.09145, 0.2102, 0.1346, 0.2037, 0.1445, 0.2067, 0.1462, 0.2134, 0.1353, 0.05226, 0.1028, 0.06386, 0.09477, 0.06133, 0.09198, 0.04928, 0.1008, 0.1828, 0.1536, 0.1942, 0.1512, 0.1967, 0.1535, 0.185, 0.156, 0.2124, 0.1228, 0.2102, 0.1346, 0.2134, 0.1353, 0.2157, 0.1225, 0.04452, 0.1149, 0.05226, 0.1028, 0.04928, 0.1008, 0.04123, 0.114, 0.1942, 0.1512, 0.2037, 0.1445, 0.2067, 0.1462, 0.1967, 0.1535, 0.07753, 0.09194, 0.06386, 0.09477, 0.06133, 0.09198, 0.07554, 0.0889, 0.0418, 0.1292, 0.04452, 0.1149, 0.04123, 0.114, 0.03841, 0.1295, 0.2037, 0.1445, 0.2102, 0.1346, 0.2134, 0.1353, 0.2067, 0.1462, 0.06386, 0.09477, 0.05226, 0.1028, 0.04928, 0.1008, 0.06133, 0.09198, 0.04452, 0.1435, 0.0418, 0.1292, 0.03841, 0.1295, 0.04123, 0.145, 0.2102, 0.1346, 0.2124, 0.1228, 0.2157, 0.1225, 0.2134, 0.1353, 0.05226, 0.1028, 0.04452, 0.1149, 0.04123, 0.114, 0.04928, 0.1008, 0.05226, 0.1555, 0.04452, 0.1435, 0.04123, 0.145, 0.04928, 0.1582])
me_cylinder_002.use_remesh_fix_poles = True
me_cylinder_002.use_remesh_preserve_attributes = False
me_cylinder_002.use_mirror_x = True
me_cylinder_002.update()
me_cylinder_003 = bpy.data.meshes.new('Cylinder.003')
me_cylinder_003.from_pydata([(0.5059, 0.3494, 1.288), (0.5059, -0.03776, 1.288), (-3.085e-09, 0.3494, 1.288), (-3.085e-09, -0.03776, 1.288), (0.5059, 0.3494, 1.458), (0.5059, -0.03776, 1.458), (-3.085e-09, 0.3494, 1.458), (-3.085e-09, -0.03776, 1.458), (0.3643, 0.2238, 1.619), (0.4581, 0.2989, 1.555), (0.3643, 0.0879, 1.619), (0.4581, 0.01279, 1.555), (-3.085e-09, 0.2238, 1.619), (-3.085e-09, 0.2989, 1.555), (-3.085e-09, 0.01279, 1.555), (-3.085e-09, 0.0879, 1.619), (-3.085e-09, 0.759, 1.288), (-3.085e-09, 0.8754, 1.163), (0.5059, 0.8754, 1.163), (0.5059, 0.759, 1.288), (0.5059, -0.9791, 1.288), (0.5059, -1.112, 1.163), (-3.085e-09, -1.112, 1.163), (-3.085e-09, -0.9791, 1.288), (0.5059, -1.579, 0.8428), (0.5059, -1.345, 0.2806), (0.5059, -1.426, 1.163), (0.5059, -1.579, 0.9968), (-3.085e-09, -1.426, 1.163), (-3.085e-09, 1.253, 1.163), (0.5059, 1.409, 1.021), (0.5059, 1.253, 1.163), (0.5059, 1.253, 0.2806), (0.5059, 1.409, 0.4853), (0.2529, 0.3494, 1.288), (0.2529, -0.03776, 1.288), (0.2529, 0.3494, 1.458), (0.2529, -0.03776, 1.458), (0.1822, 0.2238, 1.619), (0.229, 0.2989, 1.555), (0.1822, 0.0879, 1.619), (0.229, 0.01279, 1.555), (0.2529, 0.759, 1.288), (0.2529, 0.8754, 1.163), (0.2529, -1.112, 1.163), (0.2529, -0.9791, 1.288), (0.2529, -1.345, 0.2806), (0.2529, -1.579, 0.8428), (0.2529, -1.579, 0.9968), (0.2529, -1.426, 1.163), (0.2529, 1.409, 1.021), (0.2529, 1.253, 1.163), (0.2529, 1.253, 0.2806), (0.2529, 1.409, 0.4853), (-3.085e-09, -1.639, 0.7702), (-3.085e-09, -1.396, 0.2079), (-3.085e-09, -1.48, 1.202), (-3.085e-09, -1.639, 1.036), (-3.085e-09, 1.469, 1.06), (-3.085e-09, 1.307, 1.202), (-3.085e-09, 1.307, 0.2079), (-3.085e-09, 1.469, 0.4126), (0.2529, -1.639, 0.7702), (0.2529, -1.48, 1.202), (0.2529, 1.469, 1.06), (0.2529, 1.307, 0.2079), (0.2529, -1.396, 0.2079), (0.2529, -1.639, 1.036), (0.2529, 1.307, 1.202), (0.2529, 1.469, 0.4126), (-0.5059, 0.3494, 1.288), (-0.5059, -0.03776, 1.288), (-0.5059, 0.3494, 1.458), (-0.5059, -0.03776, 1.458), (-0.3643, 0.2238, 1.619), (-0.4581, 0.2989, 1.555), (-0.3643, 0.0879, 1.619), (-0.4581, 0.01279, 1.555), (-0.5059, 0.8754, 1.163), (-0.5059, 0.759, 1.288), (-0.5059, -0.9791, 1.288), (-0.5059, -1.112, 1.163), (-0.5059, -1.579, 0.8428), (-0.5059, -1.345, 0.2806), (-0.5059, -1.426, 1.163), (-0.5059, -1.579, 0.9968), (-0.5059, 1.409, 1.021), (-0.5059, 1.253, 1.163), (-0.5059, 1.253, 0.2806), (-0.5059, 1.409, 0.4853), (-0.2529, 0.3494, 1.288), (-0.2529, -0.03776, 1.288), (-0.2529, 0.3494, 1.458), (-0.2529, -0.03776, 1.458), (-0.1822, 0.2238, 1.619), (-0.229, 0.2989, 1.555), (-0.1822, 0.0879, 1.619), (-0.229, 0.01279, 1.555), (-0.2529, 0.759, 1.288), (-0.2529, 0.8754, 1.163), (-0.2529, -1.112, 1.163), (-0.2529, -0.9791, 1.288), (-0.2529, -1.345, 0.2806), (-0.2529, -1.579, 0.8428), (-0.2529, -1.579, 0.9968), (-0.2529, -1.426, 1.163), (-0.2529, 1.409, 1.021), (-0.2529, 1.253, 1.163), (-0.2529, 1.253, 0.2806), (-0.2529, 1.409, 0.4853), (-0.2529, -1.639, 0.7702), (-0.2529, -1.48, 1.202), (-0.2529, 1.469, 1.06), (-0.2529, 1.307, 0.2079), (-0.2529, -1.396, 0.2079), (-0.2529, -1.639, 1.036), (-0.2529, 1.307, 1.202), (-0.2529, 1.469, 0.4126)], [], [(1, 0, 4, 5), (9, 11, 5, 4), (8, 10, 11, 9), (1, 20, 21, 18, 19, 0), (26, 27, 24, 25, 32, 33, 30, 31, 18, 21), (50, 30, 33, 53), (50, 53, 69, 64), (52, 46, 66, 65), (53, 52, 65, 69), (48, 27, 26, 49), (46, 25, 24, 47), (44, 22, 28, 49), (43, 18, 31, 51), (51, 50, 64, 68), (44, 21, 20, 45), (34, 0, 19, 42), (42, 19, 18, 43), (39, 9, 4, 36), (40, 15, 14, 41), (38, 8, 9, 39), (37, 5, 11, 41), (40, 10, 8, 38), (34, 2, 6, 36), (35, 1, 5, 37), (45, 20, 1, 35), (23, 45, 35, 3), (3, 35, 37, 7), (0, 34, 36, 4), (15, 40, 38, 12), (7, 37, 41, 14), (12, 38, 39, 13), (10, 40, 41, 11), (13, 39, 36, 6), (16, 42, 43, 17), (2, 34, 42, 16), (22, 44, 45, 23), (25, 46, 52, 32), (17, 43, 51, 29), (21, 44, 49, 26), (47, 48, 67, 62), (48, 49, 63, 67), (27, 48, 47, 24), (30, 50, 51, 31), (32, 52, 53, 33), (46, 47, 62, 66), (65, 60, 61, 69), (64, 58, 59, 68), (67, 57, 54, 62), (66, 55, 60, 65), (55, 66, 62, 54), (57, 67, 63, 56), (58, 64, 69, 61), (29, 51, 68, 59), (49, 28, 56, 63), (71, 73, 72, 70), (75, 72, 73, 77), (74, 75, 77, 76), (71, 70, 79, 78, 81, 80), (84, 81, 78, 87, 86, 89, 88, 83, 82, 85), (106, 109, 89, 86), (106, 112, 117, 109), (108, 113, 114, 102), (109, 117, 113, 108), (104, 105, 84, 85), (102, 103, 82, 83), (100, 105, 28, 22), (99, 107, 87, 78), (107, 116, 112, 106), (100, 101, 80, 81), (90, 98, 79, 70), (98, 99, 78, 79), (95, 92, 72, 75), (96, 97, 14, 15), (94, 95, 75, 74), (93, 97, 77, 73), (96, 94, 74, 76), (90, 92, 6, 2), (91, 93, 73, 71), (101, 91, 71, 80), (23, 3, 91, 101), (3, 7, 93, 91), (70, 72, 92, 90), (15, 12, 94, 96), (7, 14, 97, 93), (12, 13, 95, 94), (76, 77, 97, 96), (13, 6, 92, 95), (16, 17, 99, 98), (2, 16, 98, 90), (22, 23, 101, 100), (83, 88, 108, 102), (17, 29, 107, 99), (81, 84, 105, 100), (103, 110, 115, 104), (104, 115, 111, 105), (85, 82, 103, 104), (86, 87, 107, 106), (88, 89, 109, 108), (102, 114, 110, 103), (113, 117, 61, 60), (112, 116, 59, 58), (115, 110, 54, 57), (114, 113, 60, 55), (55, 54, 110, 114), (57, 56, 111, 115), (58, 61, 117, 112), (29, 59, 116, 107), (105, 111, 56, 28)])
me_cylinder_003.polygons.foreach_set('use_smooth', [True] * 108)
_uv = me_cylinder_003.uv_layers.new(name='UVMap')
_uv.uv.foreach_set('vector', [0.1815, 0.8719, 0.1815, 0.8719, 0.1815, 0.9051, 0.1815, 0.9051, 0.1727, 0.924, 0.1727, 0.924, 0.1815, 0.9051, 0.1815, 0.9051, 0.1554, 0.9366, 0.1554, 0.9366, 0.1727, 0.924, 0.1727, 0.924, 0.1815, 0.8719, 0.1815, 0.8719, 0.1815, 0.8475, 0.1815, 0.8475, 0.1815, 0.8719, 0.1815, 0.8719, 0.1815, 0.8475, 0.1815, 0.8151, 0.1815, 0.785, 0.1815, 0.6753, 0.1815, 0.6753, 0.1815, 0.7152, 0.1815, 0.8198, 0.1815, 0.8475, 0.1815, 0.8475, 0.1815, 0.8475, 0.1348, 0.8198, 0.1815, 0.8198, 0.1815, 0.7152, 0.1348, 0.7152, 0.3984, 0.8627, 0.3984, 0.7582, 0.3984, 0.744, 0.3984, 0.8703, 0.3984, 0.7182, 0.3984, 0.7182, 0.3984, 0.704, 0.3984, 0.704, 0.3984, 0.7582, 0.3984, 0.7182, 0.3984, 0.704, 0.3984, 0.744, 0.1348, 0.8151, 0.1815, 0.8151, 0.1815, 0.8475, 0.1348, 0.8475, 0.1348, 0.6753, 0.1815, 0.6753, 0.1815, 0.785, 0.1348, 0.785, 0.1348, 0.8475, 0.08801, 0.8475, 0.08801, 0.8475, 0.1348, 0.8475, 0.1348, 0.8475, 0.1815, 0.8475, 0.1815, 0.8475, 0.1348, 0.8475, 0.3984, 0.8905, 0.3984, 0.8627, 0.3984, 0.8703, 0.3984, 0.8981, 0.1348, 0.8475, 0.1815, 0.8475, 0.1815, 0.8719, 0.1348, 0.8719, 0.1348, 0.8719, 0.1815, 0.8719, 0.1815, 0.8719, 0.1348, 0.8719, 0.1348, 0.8719, 0.1815, 0.8719, 0.1815, 0.8475, 0.1348, 0.8475, 0.1303, 0.924, 0.1727, 0.924, 0.1815, 0.9051, 0.1348, 0.9051, 0.1217, 0.9366, 0.08801, 0.9366, 0.08801, 0.924, 0.1303, 0.924, 0.1217, 0.9366, 0.1554, 0.9366, 0.1727, 0.924, 0.1303, 0.924, 0.1348, 0.9051, 0.1815, 0.9051, 0.1727, 0.924, 0.1303, 0.924, 0.1217, 0.9366, 0.1554, 0.9366, 0.1554, 0.9366, 0.1217, 0.9366, 0.1348, 0.8719, 0.08801, 0.8719, 0.08801, 0.9051, 0.1348, 0.9051, 0.1348, 0.8719, 0.1815, 0.8719, 0.1815, 0.9051, 0.1348, 0.9051, 0.1348, 0.8719, 0.1815, 0.8719, 0.1815, 0.8719, 0.1348, 0.8719, 0.08801, 0.8719, 0.1348, 0.8719, 0.1348, 0.8719, 0.08801, 0.8719, 0.08801, 0.8719, 0.1348, 0.8719, 0.1348, 0.9051, 0.08801, 0.9051, 0.1815, 0.8719, 0.1348, 0.8719, 0.1348, 0.9051, 0.1815, 0.9051, 0.08801, 0.9366, 0.1217, 0.9366, 0.1217, 0.9366, 0.08801, 0.9366, 0.08801, 0.9051, 0.1348, 0.9051, 0.1303, 0.924, 0.08801, 0.924, 0.08801, 0.9366, 0.1217, 0.9366, 0.1303, 0.924, 0.08801, 0.924, 0.1554, 0.9366, 0.1217, 0.9366, 0.1303, 0.924, 0.1727, 0.924, 0.08801, 0.924, 0.1303, 0.924, 0.1348, 0.9051, 0.08801, 0.9051, 0.08801, 0.8719, 0.1348, 0.8719, 0.1348, 0.8475, 0.08801, 0.8475, 0.08801, 0.8719, 0.1348, 0.8719, 0.1348, 0.8719, 0.08801, 0.8719, 0.08801, 0.8475, 0.1348, 0.8475, 0.1348, 0.8719, 0.08801, 0.8719, 0.1815, 0.6753, 0.1348, 0.6753, 0.1348, 0.6753, 0.1815, 0.6753, 0.08801, 0.8475, 0.1348, 0.8475, 0.1348, 0.8475, 0.08801, 0.8475, 0.1815, 0.8475, 0.1348, 0.8475, 0.1348, 0.8475, 0.1815, 0.8475, 0.3984, 0.828, 0.3984, 0.8581, 0.3984, 0.8656, 0.3984, 0.8138, 0.3984, 0.8581, 0.3984, 0.8905, 0.3984, 0.8981, 0.3984, 0.8656, 0.1815, 0.8151, 0.1348, 0.8151, 0.1348, 0.785, 0.1815, 0.785, 0.1815, 0.8198, 0.1348, 0.8198, 0.1348, 0.8475, 0.1815, 0.8475, 0.1815, 0.6753, 0.1348, 0.6753, 0.1348, 0.7152, 0.1815, 0.7152, 0.3984, 0.7182, 0.3984, 0.828, 0.3984, 0.8138, 0.3984, 0.704, 0.3984, 0.704, 0.3517, 0.704, 0.3517, 0.744, 0.3984, 0.744, 0.3984, 0.8703, 0.3517, 0.8703, 0.3517, 0.8981, 0.3984, 0.8981, 0.3984, 0.8656, 0.3517, 0.8656, 0.3517, 0.8138, 0.3984, 0.8138, 0.3984, 0.704, 0.3517, 0.704, 0.3517, 0.704, 0.3984, 0.704, 0.3517, 0.704, 0.3984, 0.704, 0.3984, 0.8138, 0.3517, 0.8138, 0.3517, 0.8656, 0.3984, 0.8656, 0.3984, 0.8981, 0.3517, 0.8981, 0.3517, 0.8703, 0.3984, 0.8703, 0.3984, 0.744, 0.3517, 0.744, 0.3517, 0.8905, 0.3984, 0.8905, 0.3984, 0.8981, 0.3517, 0.8981, 0.3984, 0.8905, 0.3517, 0.8905, 0.3517, 0.8981, 0.3984, 0.8981, 0.1815, 0.8719, 0.1815, 0.9051, 0.1815, 0.9051, 0.1815, 0.8719, 0.1727, 0.924, 0.1815, 0.9051, 0.1815, 0.9051, 0.1727, 0.924, 0.1554, 0.9366, 0.1727, 0.924, 0.1727, 0.924, 0.1554, 0.9366, 0.1815, 0.8719, 0.1815, 0.8719, 0.1815, 0.8719, 0.1815, 0.8475, 0.1815, 0.8475, 0.1815, 0.8719, 0.1815, 0.8475, 0.1815, 0.8475, 0.1815, 0.8475, 0.1815, 0.8475, 0.1815, 0.8198, 0.1815, 0.7152, 0.1815, 0.6753, 0.1815, 0.6753, 0.1815, 0.785, 0.1815, 0.8151, 0.1348, 0.8198, 0.1348, 0.7152, 0.1815, 0.7152, 0.1815, 0.8198, 0.3984, 0.8627, 0.3984, 0.8703, 0.3984, 0.744, 0.3984, 0.7582, 0.3984, 0.7182, 0.3984, 0.704, 0.3984, 0.704, 0.3984, 0.7182, 0.3984, 0.7582, 0.3984, 0.744, 0.3984, 0.704, 0.3984, 0.7182, 0.1348, 0.8151, 0.1348, 0.8475, 0.1815, 0.8475, 0.1815, 0.8151, 0.1348, 0.6753, 0.1348, 0.785, 0.1815, 0.785, 0.1815, 0.6753, 0.1348, 0.8475, 0.1348, 0.8475, 0.08801, 0.8475, 0.08801, 0.8475, 0.1348, 0.8475, 0.1348, 0.8475, 0.1815, 0.8475, 0.1815, 0.8475, 0.3984, 0.8905, 0.3984, 0.8981, 0.3984, 0.8703, 0.3984, 0.8627, 0.1348, 0.8475, 0.1348, 0.8719, 0.1815, 0.8719, 0.1815, 0.8475, 0.1348, 0.8719, 0.1348, 0.8719, 0.1815, 0.8719, 0.1815, 0.8719, 0.1348, 0.8719, 0.1348, 0.8475, 0.1815, 0.8475, 0.1815, 0.8719, 0.1303, 0.924, 0.1348, 0.9051, 0.1815, 0.9051, 0.1727, 0.924, 0.1217, 0.9366, 0.1303, 0.924, 0.08801, 0.924, 0.08801, 0.9366, 0.1217, 0.9366, 0.1303, 0.924, 0.1727, 0.924, 0.1554, 0.9366, 0.1348, 0.9051, 0.1303, 0.924, 0.1727, 0.924, 0.1815, 0.9051, 0.1217, 0.9366, 0.1217, 0.9366, 0.1554, 0.9366, 0.1554, 0.9366, 0.1348, 0.8719, 0.1348, 0.9051, 0.08801, 0.9051, 0.08801, 0.8719, 0.1348, 0.8719, 0.1348, 0.9051, 0.1815, 0.9051, 0.1815, 0.8719, 0.1348, 0.8719, 0.1348, 0.8719, 0.1815, 0.8719, 0.1815, 0.8719, 0.08801, 0.8719, 0.08801, 0.8719, 0.1348, 0.8719, 0.1348, 0.8719, 0.08801, 0.8719, 0.08801, 0.9051, 0.1348, 0.9051, 0.1348, 0.8719, 0.1815, 0.8719, 0.1815, 0.9051, 0.1348, 0.9051, 0.1348, 0.8719, 0.08801, 0.9366, 0.08801, 0.9366, 0.1217, 0.9366, 0.1217, 0.9366, 0.08801, 0.9051, 0.08801, 0.924, 0.1303, 0.924, 0.1348, 0.9051, 0.08801, 0.9366, 0.08801, 0.924, 0.1303, 0.924, 0.1217, 0.9366, 0.1554, 0.9366, 0.1727, 0.924, 0.1303, 0.924, 0.1217, 0.9366, 0.08801, 0.924, 0.08801, 0.9051, 0.1348, 0.9051, 0.1303, 0.924, 0.08801, 0.8719, 0.08801, 0.8475, 0.1348, 0.8475, 0.1348, 0.8719, 0.08801, 0.8719, 0.08801, 0.8719, 0.1348, 0.8719, 0.1348, 0.8719, 0.08801, 0.8475, 0.08801, 0.8719, 0.1348, 0.8719, 0.1348, 0.8475, 0.1815, 0.6753, 0.1815, 0.6753, 0.1348, 0.6753, 0.1348, 0.6753, 0.08801, 0.8475, 0.08801, 0.8475, 0.1348, 0.8475, 0.1348, 0.8475, 0.1815, 0.8475, 0.1815, 0.8475, 0.1348, 0.8475, 0.1348, 0.8475, 0.3984, 0.828, 0.3984, 0.8138, 0.3984, 0.8656, 0.3984, 0.8581, 0.3984, 0.8581, 0.3984, 0.8656, 0.3984, 0.8981, 0.3984, 0.8905, 0.1815, 0.8151, 0.1815, 0.785, 0.1348, 0.785, 0.1348, 0.8151, 0.1815, 0.8198, 0.1815, 0.8475, 0.1348, 0.8475, 0.1348, 0.8198, 0.1815, 0.6753, 0.1815, 0.7152, 0.1348, 0.7152, 0.1348, 0.6753, 0.3984, 0.7182, 0.3984, 0.704, 0.3984, 0.8138, 0.3984, 0.828, 0.3984, 0.704, 0.3984, 0.744, 0.3517, 0.744, 0.3517, 0.704, 0.3984, 0.8703, 0.3984, 0.8981, 0.3517, 0.8981, 0.3517, 0.8703, 0.3984, 0.8656, 0.3984, 0.8138, 0.3517, 0.8138, 0.3517, 0.8656, 0.3984, 0.704, 0.3984, 0.704, 0.3517, 0.704, 0.3517, 0.704, 0.3517, 0.704, 0.3517, 0.8138, 0.3984, 0.8138, 0.3984, 0.704, 0.3517, 0.8656, 0.3517, 0.8981, 0.3984, 0.8981, 0.3984, 0.8656, 0.3517, 0.8703, 0.3517, 0.744, 0.3984, 0.744, 0.3984, 0.8703, 0.3517, 0.8905, 0.3517, 0.8981, 0.3984, 0.8981, 0.3984, 0.8905, 0.3984, 0.8905, 0.3984, 0.8981, 0.3517, 0.8981, 0.3517, 0.8905])
me_cylinder_003.use_remesh_fix_poles = True
me_cylinder_003.use_remesh_preserve_attributes = False
me_cylinder_003.use_mirror_x = True
me_cylinder_003.update()
me_cylinder_004 = bpy.data.meshes.new('Cylinder.004')
me_cylinder_004.from_pydata([(0.7015, -0.5803, 0.6974), (0.7015, -0.6034, 0.5808), (0.7015, -0.6695, 0.4819), (0.7015, -0.7684, 0.4158), (0.7015, -0.885, 0.3926), (0.7015, -1.002, 0.4158), (0.7015, -1.1, 0.4819), (0.7015, -1.167, 0.5808), (0.7015, -1.19, 0.6974), (0.7015, -1.167, 0.814), (0.7015, -1.1, 0.9129), (0.7015, -1.002, 0.9789), (0.7015, -0.885, 1.002), (0.7015, -0.7684, 0.9789), (0.7015, -0.6695, 0.9129), (0.7015, -0.6034, 0.814), (0.7015, 1.098, 0.5942), (0.7015, 1.081, 0.5091), (0.7015, 1.033, 0.4371), (0.7015, 0.9604, 0.3889), (0.7015, 0.8754, 0.372), (0.7015, 0.7904, 0.3889), (0.7015, 0.7183, 0.4371), (0.7015, 0.6702, 0.5091), (0.7015, 0.6533, 0.5942), (0.7015, 0.6702, 0.6792), (0.7015, 0.7183, 0.7512), (0.7015, 0.7904, 0.7994), (0.7015, 0.8754, 0.8163), (0.7015, 0.9604, 0.7994), (0.7015, 1.033, 0.7512), (0.7015, 1.081, 0.6792), (0.3998, 0.8754, 0.8163), (0.3998, 0.9604, 0.7994), (0.3998, 1.033, 0.7512), (0.3998, 1.081, 0.5091), (0.3998, 1.081, 0.6792), (0.3998, 1.033, 0.4371), (0.3998, 0.9604, 0.3889), (0.3998, 0.8754, 0.372), (0.3998, 0.7904, 0.3889), (0.3998, 0.7183, 0.4371), (0.3998, 0.6702, 0.5091), (0.3998, 0.6533, 0.5942), (0.3998, 0.6702, 0.6792), (0.3998, 0.7183, 0.7512), (0.3998, 0.7904, 0.7994), (0.3998, 1.098, 0.5942), (0.3998, -0.6695, 0.9129), (0.3998, -0.6034, 0.5808), (0.3998, -0.6034, 0.814), (0.3998, -0.6695, 0.4819), (0.3998, -0.7684, 0.4158), (0.3998, -0.885, 0.3926), (0.3998, -1.002, 0.4158), (0.3998, -1.1, 0.4819), (0.3998, -1.167, 0.5808), (0.3998, -1.19, 0.6974), (0.3998, -1.167, 0.814), (0.3998, -1.1, 0.9129), (0.3998, -1.002, 0.9789), (0.3998, -0.885, 1.002), (0.3998, -0.7684, 0.9789), (0.3998, -0.5803, 0.6974), (-0.7015, -0.5803, 0.6974), (-0.7015, -0.6034, 0.5808), (-0.7015, -0.6695, 0.4819), (-0.7015, -0.7684, 0.4158), (-0.7015, -0.885, 0.3926), (-0.7015, -1.002, 0.4158), (-0.7015, -1.1, 0.4819), (-0.7015, -1.167, 0.5808), (-0.7015, -1.19, 0.6974), (-0.7015, -1.167, 0.814), (-0.7015, -1.1, 0.9129), (-0.7015, -1.002, 0.9789), (-0.7015, -0.885, 1.002), (-0.7015, -0.7684, 0.9789), (-0.7015, -0.6695, 0.9129), (-0.7015, -0.6034, 0.814), (-0.7015, 1.098, 0.5942), (-0.7015, 1.081, 0.5091), (-0.7015, 1.033, 0.4371), (-0.7015, 0.9604, 0.3889), (-0.7015, 0.8754, 0.372), (-0.7015, 0.7904, 0.3889), (-0.7015, 0.7183, 0.4371), (-0.7015, 0.6702, 0.5091), (-0.7015, 0.6533, 0.5942), (-0.7015, 0.6702, 0.6792), (-0.7015, 0.7183, 0.7512), (-0.7015, 0.7904, 0.7994), (-0.7015, 0.8754, 0.8163), (-0.7015, 0.9604, 0.7994), (-0.7015, 1.033, 0.7512), (-0.7015, 1.081, 0.6792), (-0.3998, 0.8754, 0.8163), (-0.3998, 0.9604, 0.7994), (-0.3998, 1.033, 0.7512), (-0.3998, 1.081, 0.5091), (-0.3998, 1.081, 0.6792), (-0.3998, 1.033, 0.4371), (-0.3998, 0.9604, 0.3889), (-0.3998, 0.8754, 0.372), (-0.3998, 0.7904, 0.3889), (-0.3998, 0.7183, 0.4371), (-0.3998, 0.6702, 0.5091), (-0.3998, 0.6533, 0.5942), (-0.3998, 0.6702, 0.6792), (-0.3998, 0.7183, 0.7512), (-0.3998, 0.7904, 0.7994), (-0.3998, 1.098, 0.5942), (-0.3998, -0.6695, 0.9129), (-0.3998, -0.6034, 0.5808), (-0.3998, -0.6034, 0.814), (-0.3998, -0.6695, 0.4819), (-0.3998, -0.7684, 0.4158), (-0.3998, -0.885, 0.3926), (-0.3998, -1.002, 0.4158), (-0.3998, -1.1, 0.4819), (-0.3998, -1.167, 0.5808), (-0.3998, -1.19, 0.6974), (-0.3998, -1.167, 0.814), (-0.3998, -1.1, 0.9129), (-0.3998, -1.002, 0.9789), (-0.3998, -0.885, 1.002), (-0.3998, -0.7684, 0.9789), (-0.3998, -0.5803, 0.6974)], [], [(28, 32, 46, 27), (29, 33, 32, 28), (30, 34, 33, 29), (17, 35, 47, 16), (31, 36, 34, 30), (18, 37, 35, 17), (16, 47, 36, 31), (19, 38, 37, 18), (20, 39, 38, 19), (21, 40, 39, 20), (22, 41, 40, 21), (23, 42, 41, 22), (24, 43, 42, 23), (25, 44, 43, 24), (26, 45, 44, 25), (27, 46, 45, 26), (1, 49, 63, 0), (14, 48, 62, 13), (15, 50, 48, 14), (2, 51, 49, 1), (0, 63, 50, 15), (3, 52, 51, 2), (4, 53, 52, 3), (5, 54, 53, 4), (6, 55, 54, 5), (7, 56, 55, 6), (8, 57, 56, 7), (9, 58, 57, 8), (10, 59, 58, 9), (11, 60, 59, 10), (12, 61, 60, 11), (13, 62, 61, 12), (92, 91, 110, 96), (93, 92, 96, 97), (94, 93, 97, 98), (81, 80, 111, 99), (95, 94, 98, 100), (82, 81, 99, 101), (80, 95, 100, 111), (83, 82, 101, 102), (84, 83, 102, 103), (85, 84, 103, 104), (86, 85, 104, 105), (87, 86, 105, 106), (88, 87, 106, 107), (89, 88, 107, 108), (90, 89, 108, 109), (91, 90, 109, 110), (65, 64, 127, 113), (78, 77, 126, 112), (79, 78, 112, 114), (66, 65, 113, 115), (64, 79, 114, 127), (67, 66, 115, 116), (68, 67, 116, 117), (69, 68, 117, 118), (70, 69, 118, 119), (71, 70, 119, 120), (72, 71, 120, 121), (73, 72, 121, 122), (74, 73, 122, 123), (75, 74, 123, 124), (76, 75, 124, 125), (77, 76, 125, 126)])
me_cylinder_004.polygons.foreach_set('use_smooth', [True] * 64)
_uv = me_cylinder_004.uv_layers.new(name='UVMap')
_uv.uv.foreach_set('vector', [0.5726, 0.8695, 0.5726, 0.8695, 0.5765, 0.8501, 0.5765, 0.8501, 0.5765, 0.889, 0.5765, 0.889, 0.5726, 0.8695, 0.5726, 0.8695, 0.5875, 0.9054, 0.5875, 0.9054, 0.5765, 0.889, 0.5765, 0.889, 0.6428, 0.9164, 0.6428, 0.9164, 0.6234, 0.9203, 0.6234, 0.9203, 0.6039, 0.9164, 0.6039, 0.9164, 0.5875, 0.9054, 0.5875, 0.9054, 0.6592, 0.9054, 0.6592, 0.9054, 0.6428, 0.9164, 0.6428, 0.9164, 0.6234, 0.9203, 0.6234, 0.9203, 0.6039, 0.9164, 0.6039, 0.9164, 0.6702, 0.889, 0.6702, 0.889, 0.6592, 0.9054, 0.6592, 0.9054, 0.6741, 0.8695, 0.6741, 0.8695, 0.6702, 0.889, 0.6702, 0.889, 0.6702, 0.8501, 0.6702, 0.8501, 0.6741, 0.8695, 0.6741, 0.8695, 0.6592, 0.8337, 0.6592, 0.8337, 0.6702, 0.8501, 0.6702, 0.8501, 0.6428, 0.8227, 0.6428, 0.8227, 0.6592, 0.8337, 0.6592, 0.8337, 0.6234, 0.8188, 0.6234, 0.8188, 0.6428, 0.8227, 0.6428, 0.8227, 0.6039, 0.8227, 0.6039, 0.8227, 0.6234, 0.8188, 0.6234, 0.8188, 0.5875, 0.8337, 0.5875, 0.8337, 0.6039, 0.8227, 0.6039, 0.8227, 0.5765, 0.8501, 0.5765, 0.8501, 0.5875, 0.8337, 0.5875, 0.8337, 0.6454, 0.9227, 0.6454, 0.9227, 0.6234, 0.9271, 0.6234, 0.9271, 0.5826, 0.9103, 0.5826, 0.9103, 0.5702, 0.8916, 0.5702, 0.8916, 0.6013, 0.9227, 0.6013, 0.9227, 0.5826, 0.9103, 0.5826, 0.9103, 0.6641, 0.9103, 0.6641, 0.9103, 0.6454, 0.9227, 0.6454, 0.9227, 0.6234, 0.9271, 0.6234, 0.9271, 0.6013, 0.9227, 0.6013, 0.9227, 0.6766, 0.8916, 0.6766, 0.8916, 0.6641, 0.9103, 0.6641, 0.9103, 0.6809, 0.8695, 0.6809, 0.8695, 0.6766, 0.8916, 0.6766, 0.8916, 0.6766, 0.8475, 0.6766, 0.8475, 0.6809, 0.8695, 0.6809, 0.8695, 0.6641, 0.8288, 0.6641, 0.8288, 0.6766, 0.8475, 0.6766, 0.8475, 0.6454, 0.8163, 0.6454, 0.8163, 0.6641, 0.8288, 0.6641, 0.8288, 0.6234, 0.812, 0.6234, 0.812, 0.6454, 0.8163, 0.6454, 0.8163, 0.6013, 0.8163, 0.6013, 0.8163, 0.6234, 0.812, 0.6234, 0.812, 0.5826, 0.8288, 0.5826, 0.8288, 0.6013, 0.8163, 0.6013, 0.8163, 0.5702, 0.8475, 0.5702, 0.8475, 0.5826, 0.8288, 0.5826, 0.8288, 0.5658, 0.8695, 0.5658, 0.8695, 0.5702, 0.8475, 0.5702, 0.8475, 0.5702, 0.8916, 0.5702, 0.8916, 0.5658, 0.8695, 0.5658, 0.8695, 0.5726, 0.8695, 0.5765, 0.8501, 0.5765, 0.8501, 0.5726, 0.8695, 0.5765, 0.889, 0.5726, 0.8695, 0.5726, 0.8695, 0.5765, 0.889, 0.5875, 0.9054, 0.5765, 0.889, 0.5765, 0.889, 0.5875, 0.9054, 0.6428, 0.9164, 0.6234, 0.9203, 0.6234, 0.9203, 0.6428, 0.9164, 0.6039, 0.9164, 0.5875, 0.9054, 0.5875, 0.9054, 0.6039, 0.9164, 0.6592, 0.9054, 0.6428, 0.9164, 0.6428, 0.9164, 0.6592, 0.9054, 0.6234, 0.9203, 0.6039, 0.9164, 0.6039, 0.9164, 0.6234, 0.9203, 0.6702, 0.889, 0.6592, 0.9054, 0.6592, 0.9054, 0.6702, 0.889, 0.6741, 0.8695, 0.6702, 0.889, 0.6702, 0.889, 0.6741, 0.8695, 0.6702, 0.8501, 0.6741, 0.8695, 0.6741, 0.8695, 0.6702, 0.8501, 0.6592, 0.8337, 0.6702, 0.8501, 0.6702, 0.8501, 0.6592, 0.8337, 0.6428, 0.8227, 0.6592, 0.8337, 0.6592, 0.8337, 0.6428, 0.8227, 0.6234, 0.8188, 0.6428, 0.8227, 0.6428, 0.8227, 0.6234, 0.8188, 0.6039, 0.8227, 0.6234, 0.8188, 0.6234, 0.8188, 0.6039, 0.8227, 0.5875, 0.8337, 0.6039, 0.8227, 0.6039, 0.8227, 0.5875, 0.8337, 0.5765, 0.8501, 0.5875, 0.8337, 0.5875, 0.8337, 0.5765, 0.8501, 0.6454, 0.9227, 0.6234, 0.9271, 0.6234, 0.9271, 0.6454, 0.9227, 0.5826, 0.9103, 0.5702, 0.8916, 0.5702, 0.8916, 0.5826, 0.9103, 0.6013, 0.9227, 0.5826, 0.9103, 0.5826, 0.9103, 0.6013, 0.9227, 0.6641, 0.9103, 0.6454, 0.9227, 0.6454, 0.9227, 0.6641, 0.9103, 0.6234, 0.9271, 0.6013, 0.9227, 0.6013, 0.9227, 0.6234, 0.9271, 0.6766, 0.8916, 0.6641, 0.9103, 0.6641, 0.9103, 0.6766, 0.8916, 0.6809, 0.8695, 0.6766, 0.8916, 0.6766, 0.8916, 0.6809, 0.8695, 0.6766, 0.8475, 0.6809, 0.8695, 0.6809, 0.8695, 0.6766, 0.8475, 0.6641, 0.8288, 0.6766, 0.8475, 0.6766, 0.8475, 0.6641, 0.8288, 0.6454, 0.8163, 0.6641, 0.8288, 0.6641, 0.8288, 0.6454, 0.8163, 0.6234, 0.812, 0.6454, 0.8163, 0.6454, 0.8163, 0.6234, 0.812, 0.6013, 0.8163, 0.6234, 0.812, 0.6234, 0.812, 0.6013, 0.8163, 0.5826, 0.8288, 0.6013, 0.8163, 0.6013, 0.8163, 0.5826, 0.8288, 0.5702, 0.8475, 0.5826, 0.8288, 0.5826, 0.8288, 0.5702, 0.8475, 0.5658, 0.8695, 0.5702, 0.8475, 0.5702, 0.8475, 0.5658, 0.8695, 0.5702, 0.8916, 0.5658, 0.8695, 0.5658, 0.8695, 0.5702, 0.8916])
me_cylinder_004.use_remesh_fix_poles = True
me_cylinder_004.use_remesh_preserve_attributes = False
me_cylinder_004.update()
arm_armature = bpy.data.armatures.new('Armature')  # bones are not reproduced

# ---- objects
ob_wheel = bpy.data.objects.new('Wheel', me_cylinder)
ob_wheel_001 = bpy.data.objects.new('Wheel.001', me_cylinder_002)
ob_body = bpy.data.objects.new('Body', me_cylinder_003)
ob_body_001 = bpy.data.objects.new('Body.001', me_cylinder_004)
ob_lower_003 = bpy.data.objects.new('Lower_003', arm_armature)

# ---- transforms, parenting, visibility, modifiers, constraints
ob_wheel.parent = ob_lower_003
ob_wheel.matrix_parent_inverse = Matrix(((1.0, -0.0, 0.0, -0.0), (-0.0, 1.0, -0.0, -0.1664), (0.0, -0.0, 1.0, -0.49), (-0.0, 0.0, -0.0, 1.0)))
ob_wheel.location = (0.0, 0.0, 0.0)
_vg = ob_wheel.vertex_groups.new(name='Body')
_vg = ob_wheel.vertex_groups.new(name='Wheel.l')
for _i, _w in zip([0, 1, 2, 3, 4, 5, 6, 7, 8, 9, 10, 11, 12, 13, 14, 15, 16, 17, 18, 19, 20, 21, 22, 23, 24, 25, 26, 27, 28, 29, 30, 31, 32, 33, 34, 35, 36, 37, 38, 39, 40, 41, 42, 43, 44, 45, 46, 47, 48, 49, 50, 51, 52, 53, 54, 55, 56, 57, 58, 59, 60, 61, 62, 63, 64, 65, 66, 67, 68, 69, 70, 71, 72, 73, 74, 75, 76, 77, 78, 79, 80, 81, 82, 83, 84, 85, 86, 87, 88, 89, 90, 91, 92, 93, 94, 95, 96, 97, 98, 99, 100, 101, 102, 103, 104, 105, 106, 107, 108, 109, 110, 111, 112, 113, 114, 115, 116, 117, 118, 119, 120, 121, 122, 123, 124, 125, 126, 127], [0.9991, 0.9991, 0.9991, 0.9992, 0.9992, 0.9993, 0.9993, 0.9993, 0.9993, 0.9993, 0.9993, 0.9993, 0.9992, 0.9992, 0.9991, 0.9991, 1.0, 1.0, 1.0, 1.0, 1.0, 1.0, 1.0, 1.0, 1.0, 1.0, 1.0, 1.0, 1.0, 1.0, 1.0, 1.0, 0.9977, 0.9968, 0.9982, 0.9986, 0.9988, 0.999, 0.9991, 0.9992, 0.9992, 0.9992, 0.9991, 0.999, 0.9988, 0.9985, 0.9981, 0.9975, 1.0, 1.0, 1.0, 1.0, 1.0, 1.0, 1.0, 1.0, 1.0, 1.0, 1.0, 1.0, 1.0, 1.0, 1.0, 1.0, 0.9989, 0.9988, 0.999, 0.9991, 0.9992, 0.9992, 0.9993, 0.9993, 0.9993, 0.9993, 0.9993, 0.9992, 0.9992, 0.9991, 0.999, 0.9989, 1.0, 1.0, 1.0, 1.0, 1.0, 1.0, 1.0, 1.0, 1.0, 1.0, 1.0, 1.0, 1.0, 1.0, 1.0, 1.0, 0.9991, 0.9991, 0.9992, 0.9992, 0.9992, 0.9993, 0.9993, 0.9993, 0.9993, 0.9993, 0.9993, 0.9993, 0.9992, 0.9992, 0.9992, 0.9991, 1.0, 1.0, 1.0, 1.0, 1.0, 1.0, 1.0, 1.0, 1.0, 1.0, 1.0, 1.0, 1.0, 1.0, 1.0, 1.0]): _vg.add([_i], _w, 'REPLACE')
_vg = ob_wheel.vertex_groups.new(name='Wheel.r')
for _i, _w in zip([128, 129, 130, 131, 132, 133, 134, 135, 136, 137, 138, 139, 140, 141, 142, 143, 144, 145, 146, 147, 148, 149, 150, 151, 152, 153, 154, 155, 156, 157, 158, 159, 160, 161, 162, 163, 164, 165, 166, 167, 168, 169, 170, 171, 172, 173, 174, 175, 176, 177, 178, 179, 180, 181, 182, 183, 184, 185, 186, 187, 188, 189, 190, 191, 192, 193, 194, 195, 196, 197, 198, 199, 200, 201, 202, 203, 204, 205, 206, 207, 208, 209, 210, 211, 212, 213, 214, 215, 216, 217, 218, 219, 220, 221, 222, 223, 224, 225, 226, 227, 228, 229, 230, 231, 232, 233, 234, 235, 236, 237, 238, 239, 240, 241, 242, 243, 244, 245, 246, 247, 248, 249, 250, 251, 252, 253, 254, 255], [0.9991, 0.9991, 0.9991, 0.9992, 0.9992, 0.9993, 0.9993, 0.9993, 0.9993, 0.9993, 0.9993, 0.9993, 0.9992, 0.9992, 0.9991, 0.9991, 1.0, 1.0, 1.0, 1.0, 1.0, 1.0, 1.0, 1.0, 1.0, 1.0, 1.0, 1.0, 1.0, 1.0, 1.0, 1.0, 0.9976, 0.9968, 0.9981, 0.9986, 0.9988, 0.999, 0.9991, 0.9992, 0.9992, 0.9992, 0.9991, 0.999, 0.9988, 0.9985, 0.9982, 0.9977, 1.0, 1.0, 1.0, 1.0, 1.0, 1.0, 1.0, 1.0, 1.0, 1.0, 1.0, 1.0, 1.0, 1.0, 1.0, 1.0, 0.9989, 0.9988, 0.999, 0.9991, 0.9992, 0.9992, 0.9993, 0.9993, 0.9993, 0.9993, 0.9993, 0.9992, 0.9992, 0.9991, 0.999, 0.9989, 1.0, 1.0, 1.0, 1.0, 1.0, 1.0, 1.0, 1.0, 1.0, 1.0, 1.0, 1.0, 1.0, 1.0, 1.0, 1.0, 0.9991, 0.9991, 0.9991, 0.9992, 0.9992, 0.9993, 0.9993, 0.9993, 0.9993, 0.9993, 0.9993, 0.9993, 0.9992, 0.9992, 0.9992, 0.9991, 1.0, 1.0, 1.0, 1.0, 1.0, 1.0, 1.0, 1.0, 1.0, 1.0, 1.0, 1.0, 1.0, 1.0, 1.0, 1.0]): _vg.add([_i], _w, 'REPLACE')
_m = ob_wheel.modifiers.new('Armature', 'ARMATURE')
_m.object = ob_lower_003
ob_wheel_001.parent = ob_lower_003
ob_wheel_001.matrix_parent_inverse = Matrix(((1.0, -0.0, 0.0, -0.0), (-0.0, 1.0, -0.0, -0.1664), (0.0, -0.0, 1.0, -0.49), (-0.0, 0.0, -0.0, 1.0)))
ob_wheel_001.location = (0.0, 0.0, 0.0)
ob_wheel_001.use_mesh_mirror_x = True
_vg = ob_wheel_001.vertex_groups.new(name='Body')
for _i, _w in zip([0, 1, 2, 3, 4, 5, 6, 7, 8, 9, 10, 11, 12, 13, 14, 15, 16, 17, 18, 19, 20, 21, 22, 23, 24, 25, 26, 27, 28, 29, 30, 31, 32, 33, 34, 35, 36, 37, 38, 39, 40, 41, 42, 43, 44, 45, 46, 47, 48, 49, 50, 51, 52, 53, 54, 55, 56, 57, 58, 59, 60, 61, 62, 63, 64, 65, 66, 67, 68, 69, 70, 71, 72, 73, 74, 75, 76, 77, 78, 79, 80, 81, 82, 83, 84, 85, 86, 87, 88, 89, 90, 91, 92, 93, 94, 95, 96, 97, 98, 99, 100, 101, 102, 103, 104, 105, 106, 107, 108, 109, 110, 111, 112, 113, 114, 115, 116, 117, 118, 119, 120, 121, 122, 123, 124, 125, 126, 127, 128, 129, 130, 131, 132, 133, 134, 135, 136, 137, 138, 139, 140, 141, 142, 143], [0.0, 0.0, 0.0, 0.0, 0.0, 0.0, 0.0, 0.0, 0.0, 0.0, 0.0, 0.0, 0.0, 0.0, 0.0, 0.0, 0.0, 0.0, 0.0, 0.0, 0.0, 0.0, 0.0, 0.0, 0.0, 0.0, 0.0, 0.0, 0.0, 0.0, 0.0, 0.0, 0.0, 0.0, 0.0, 0.0, 0.0, 0.0, 0.0, 0.0, 0.0, 0.0, 0.0, 0.0, 0.0, 0.0, 0.0, 0.0, 0.0, 0.0, 0.0, 0.0, 0.0, 0.0, 0.0, 0.0, 0.0, 0.0, 0.0, 0.0, 0.0, 0.0, 0.0, 0.0, 0.0, 0.0, 0.0, 0.0, 0.0, 0.0, 0.0, 0.0, 0.0, 0.0, 0.0, 0.0, 0.0, 0.0, 0.0, 0.0, 0.0, 0.0, 0.0, 0.0, 0.0, 0.0, 0.0, 0.0, 0.0, 0.0, 0.0, 0.0, 0.0, 0.0, 0.0, 0.0, 0.0, 0.0, 0.0, 0.0, 0.0, 0.0, 0.0, 0.0, 0.0, 0.0, 0.0, 0.0, 0.0, 0.0, 0.0, 0.0, 0.0, 0.0, 0.0, 0.0, 0.0, 0.0, 0.0, 0.0, 0.0, 0.0, 0.0, 0.0, 0.0, 0.0, 0.0, 0.0, 0.0, 0.0, 0.0, 0.0, 0.0, 0.0, 0.0, 0.0, 0.0, 0.0, 0.0, 0.0, 0.0, 0.0, 0.0, 0.0]): _vg.add([_i], _w, 'REPLACE')
_vg = ob_wheel_001.vertex_groups.new(name='Wheel.l')
for _i, _w in zip([0, 1, 2, 3, 4, 5, 6, 7, 8, 9, 10, 11, 12, 13, 14, 15, 16, 17, 18, 19, 20, 21, 22, 23, 24, 25, 26, 27, 28, 29, 30, 31, 32, 33, 34, 35, 36, 37, 38, 39, 40, 41, 42, 43, 44, 45, 46, 47, 48, 49, 50, 51, 52, 53, 54, 55, 56, 57, 58, 59, 60, 61, 62, 63, 64, 65, 66, 67, 68, 69, 70, 71], [0.8298, 0.8348, 0.8392, 0.8408, 0.8386, 0.8325, 0.8225, 0.8113, 0.7883, 0.8551, 0.8553, 0.852, 0.8459, 0.8384, 0.8187, 0.8306, 0.842, 0.8507, 0.8612, 0.8596, 0.858, 0.8554, 0.8512, 0.8448, 0.8359, 0.8244, 0.8094, 0.8798, 0.8798, 0.8787, 0.8768, 0.8744, 0.8709, 0.874, 0.8765, 0.8786, 0.8408, 0.8362, 0.8439, 0.8446, 0.8422, 0.8365, 0.8279, 0.8168, 0.7976, 0.8619, 0.8612, 0.8597, 0.8553, 0.8487, 0.8416, 0.8316, 0.8506, 0.8574, 0.8613, 0.8628, 0.8596, 0.857, 0.8527, 0.8465, 0.8381, 0.8274, 0.8134, 0.8821, 0.8821, 0.8812, 0.8794, 0.8767, 0.877, 0.8746, 0.8792, 0.881]): _vg.add([_i], _w, 'REPLACE')
_vg = ob_wheel_001.vertex_groups.new(name='Wheel.r')
for _i, _w in zip([72, 73, 74, 75, 76, 77, 78, 79, 80, 81, 82, 83, 84, 85, 86, 87, 88, 89, 90, 91, 92, 93, 94, 95, 96, 97, 98, 99, 100, 101, 102, 103, 104, 105, 106, 107, 108, 109, 110, 111, 112, 113, 114, 115, 116, 117, 118, 119, 120, 121, 122, 123, 124, 125, 126, 127, 128, 129, 130, 131, 132, 133, 134, 135, 136, 137, 138, 139, 140, 141, 142, 143], [0.8298, 0.8348, 0.8392, 0.8408, 0.8386, 0.8325, 0.8225, 0.8113, 0.7883, 0.8551, 0.8553, 0.852, 0.8459, 0.8384, 0.8187, 0.8306, 0.842, 0.8507, 0.8612, 0.8596, 0.858, 0.8554, 0.8512, 0.8448, 0.8359, 0.8244, 0.8094, 0.8798, 0.8798, 0.8787, 0.8768, 0.8744, 0.8709, 0.874, 0.8765, 0.8786, 0.8408, 0.8362, 0.8439, 0.8446, 0.8422, 0.8365, 0.8279, 0.8168, 0.7976, 0.8619, 0.8612, 0.8597, 0.8553, 0.8487, 0.8416, 0.8316, 0.8506, 0.8574, 0.8613, 0.8628, 0.8596, 0.857, 0.8527, 0.8465, 0.8381, 0.8274, 0.8134, 0.8821, 0.8821, 0.8812, 0.8794, 0.8767, 0.877, 0.8746, 0.8792, 0.881]): _vg.add([_i], _w, 'REPLACE')
_m = ob_wheel_001.modifiers.new('Armature', 'ARMATURE')
_m.object = ob_lower_003
ob_body.parent = ob_lower_003
ob_body.matrix_parent_inverse = Matrix(((1.0, -0.0, 0.0, -0.0), (-0.0, 1.0, -0.0, -0.1664), (0.0, -0.0, 1.0, -0.49), (-0.0, 0.0, -0.0, 1.0)))
ob_body.location = (0.0, 0.0, 0.0)
ob_body.use_mesh_mirror_x = True
_vg = ob_body.vertex_groups.new(name='Body')
for _i, _w in zip([0, 1, 2, 3, 4, 5, 6, 7, 8, 9, 10, 11, 12, 13, 14, 15, 16, 17, 18, 19, 20, 21, 22, 23, 24, 25, 26, 27, 28, 29, 30, 31, 32, 33, 34, 35, 36, 37, 38, 39, 40, 41, 42, 43, 44, 45, 46, 47, 48, 49, 50, 51, 52, 53, 54, 55, 56, 57, 58, 59, 60, 61, 62, 63, 64, 65, 66, 67, 68, 69, 70, 71, 72, 73, 74, 75, 76, 77, 78, 79, 80, 81, 82, 83, 84, 85, 86, 87, 88, 89, 90, 91, 92, 93, 94, 95, 96, 97, 98, 99, 100, 101, 102, 103, 104, 105, 106, 107, 108, 109, 110, 111, 112, 113, 114, 115, 116, 117], [0.7773, 0.7264, 0.9472, 0.9675, 0.8712, 0.8477, 0.9822, 0.9833, 0.9371, 0.9077, 0.9335, 0.8952, 0.9942, 0.9915, 0.9899, 0.9927, 0.6612, 0.575, 0.7877, 0.7166, 0.5857, 0.5847, 0.4938, 0.507, 0.5713, 0.6098, 0.5605, 0.5729, 0.5191, 0.6386, 0.6719, 0.6738, 0.6727, 0.733, 0.8937, 0.9007, 0.9415, 0.9405, 0.9762, 0.9619, 0.975, 0.9599, 0.6354, 0.6144, 0.5246, 0.5341, 0.5785, 0.5451, 0.54, 0.533, 0.6967, 0.6479, 0.6884, 0.7326, 0.5602, 0.5952, 0.5258, 0.5452, 0.7069, 0.6555, 0.7162, 0.7421, 0.5456, 0.5328, 0.6994, 0.7017, 0.5764, 0.5369, 0.6573, 0.7372, 0.7923, 0.7272, 0.8788, 0.8489, 0.9396, 0.9123, 0.935, 0.8966, 0.8191, 0.7386, 0.5756, 0.5715, 0.5541, 0.6199, 0.5431, 0.547, 0.6676, 0.6917, 0.6635, 0.718, 0.8982, 0.9009, 0.9441, 0.9408, 0.9769, 0.9634, 0.9754, 0.9604, 0.6447, 0.6256, 0.5185, 0.5292, 0.5832, 0.5369, 0.5301, 0.525, 0.696, 0.654, 0.6839, 0.7268, 0.5404, 0.5258, 0.6992, 0.6982, 0.5801, 0.5295, 0.6618, 0.7326]): _vg.add([_i], _w, 'REPLACE')
_vg = ob_body.vertex_groups.new(name='Wheel.l')
for _i, _w in zip([0, 1, 2, 3, 4, 5, 6, 7, 8, 9, 10, 11, 12, 13, 14, 15, 16, 17, 18, 19, 20, 21, 22, 23, 24, 25, 26, 27, 28, 29, 30, 31, 32, 33, 34, 35, 36, 37, 38, 39, 40, 41, 42, 43, 44, 45, 46, 47, 48, 49, 50, 51, 52, 53, 54, 55, 56, 57, 58, 59, 60, 61, 62, 63, 64, 65, 66, 67, 68, 69, 70, 71, 72, 73, 74, 75, 76, 77, 78, 79, 80, 81, 82, 83, 84, 85, 86, 87, 88, 89, 90, 91, 92, 93, 94, 95, 96, 97, 98, 99, 100, 101, 102, 103, 104, 105, 106, 107, 108, 109, 110, 111, 112, 113, 114, 115, 116, 117], [0.0, 0.0, 0.0, 0.0, 0.0, 0.0, 0.0, 0.0, 0.0, 0.0, 0.0, 0.0, 0.0, 0.0, 0.0, 0.0, 0.0, 0.0, 0.0, 0.0, 0.0, 0.0, 0.0, 0.0, 0.0, 0.0, 0.0, 0.0, 0.0, 0.0, 0.0, 0.0, 0.0, 0.0, 0.0, 0.0, 0.0, 0.0, 0.0, 0.0, 0.0, 0.0, 0.0, 0.0, 0.0, 0.0, 0.0, 0.0, 0.0, 0.0, 0.0, 0.0, 0.0, 0.0, 0.0, 0.0, 0.0, 0.0, 0.0, 0.0, 0.0, 0.0, 0.0, 0.0, 0.0, 0.0, 0.0, 0.0, 0.0, 0.0, 0.0, 0.0, 0.0, 0.0, 0.0, 0.0, 0.0, 0.0, 0.0, 0.0, 0.0, 0.0, 0.0, 0.0, 0.0, 0.0, 0.0, 0.0, 0.0, 0.0, 0.0, 0.0, 0.0, 0.0, 0.0, 0.0, 0.0, 0.0, 0.0, 0.0, 0.0, 0.0, 0.0, 0.0, 0.0, 0.0, 0.0, 0.0, 0.0, 0.0, 0.0, 0.0, 0.0, 0.0, 0.0, 0.0, 0.0, 0.0]): _vg.add([_i], _w, 'REPLACE')
_vg = ob_body.vertex_groups.new(name='Wheel.r')
for _i, _w in zip([0, 1, 2, 3, 4, 5, 6, 7, 8, 9, 10, 11, 12, 13, 14, 15, 16, 17, 18, 19, 20, 21, 22, 23, 24, 25, 26, 27, 28, 29, 30, 31, 32, 33, 34, 35, 36, 37, 38, 39, 40, 41, 42, 43, 44, 45, 46, 47, 48, 49, 50, 51, 52, 53, 54, 55, 56, 57, 58, 59, 60, 61, 62, 63, 64, 65, 66, 67, 68, 69, 70, 71, 72, 73, 74, 75, 76, 77, 78, 79, 80, 81, 82, 83, 84, 85, 86, 87, 88, 89, 90, 91, 92, 93, 94, 95, 96, 97, 98, 99, 100, 101, 102, 103, 104, 105, 106, 107, 108, 109, 110, 111, 112, 113, 114, 115, 116, 117], [0.0, 0.0, 0.0, 0.0, 0.0, 0.0, 0.0, 0.0, 0.0, 0.0, 0.0, 0.0, 0.0, 0.0, 0.0, 0.0, 0.0, 0.0, 0.0, 0.0, 0.0, 0.0, 0.0, 0.0, 0.0, 0.0, 0.0, 0.0, 0.0, 0.0, 0.0, 0.0, 0.0, 0.0, 0.0, 0.0, 0.0, 0.0, 0.0, 0.0, 0.0, 0.0, 0.0, 0.0, 0.0, 0.0, 0.0, 0.0, 0.0, 0.0, 0.0, 0.0, 0.0, 0.0, 0.0, 0.0, 0.0, 0.0, 0.0, 0.0, 0.0, 0.0, 0.0, 0.0, 0.0, 0.0, 0.0, 0.0, 0.0, 0.0, 0.0, 0.0, 0.0, 0.0, 0.0, 0.0, 0.0, 0.0, 0.0, 0.0, 0.0, 0.0, 0.0, 0.0, 0.0, 0.0, 0.0, 0.0, 0.0, 0.0, 0.0, 0.0, 0.0, 0.0, 0.0, 0.0, 0.0, 0.0, 0.0, 0.0, 0.0, 0.0, 0.0, 0.0, 0.0, 0.0, 0.0, 0.0, 0.0, 0.0, 0.0, 0.0, 0.0, 0.0, 0.0, 0.0, 0.0, 0.0]): _vg.add([_i], _w, 'REPLACE')
_m = ob_body.modifiers.new('Armature', 'ARMATURE')
_m.object = ob_lower_003
ob_body_001.parent = ob_lower_003
ob_body_001.matrix_parent_inverse = Matrix(((1.0, -0.0, 0.0, -0.0), (-0.0, 1.0, -0.0, -0.1664), (0.0, -0.0, 1.0, -0.49), (-0.0, 0.0, -0.0, 1.0)))
ob_body_001.location = (0.0, 0.0, 0.0)
_vg = ob_body_001.vertex_groups.new(name='Body')
_vg = ob_body_001.vertex_groups.new(name='Wheel.l')
for _i, _w in zip([0, 1, 2, 3, 4, 5, 6, 7, 8, 9, 10, 11, 12, 13, 14, 15, 16, 17, 18, 19, 20, 21, 22, 23, 24, 25, 26, 27, 28, 29, 30, 31, 32, 33, 34, 35, 36, 37, 38, 39, 40, 41, 42, 43, 44, 45, 46, 47, 48, 49, 50, 51, 52, 53, 54, 55, 56, 57, 58, 59, 60, 61, 62, 63, 64, 65, 66, 67, 68, 69, 75, 76, 77, 78, 79, 112, 113, 114, 115, 116, 117, 118, 124, 125, 126, 127], [0.9685, 0.9691, 0.9707, 0.9723, 0.9736, 0.9747, 0.9755, 0.976, 0.9761, 0.9758, 0.9752, 0.9742, 0.9729, 0.9714, 0.9699, 0.9687, 0.9746, 0.9747, 0.9743, 0.9736, 0.9725, 0.971, 0.9693, 0.9676, 0.9661, 0.9656, 0.9662, 0.9682, 0.9701, 0.9718, 0.9731, 0.9741, 0.9701, 0.9718, 0.9732, 0.9746, 0.9741, 0.9743, 0.9735, 0.9723, 0.9707, 0.9688, 0.9667, 0.9656, 0.9653, 0.9659, 0.9681, 0.9746, 0.9692, 0.9691, 0.9685, 0.9707, 0.9723, 0.9737, 0.9748, 0.9756, 0.976, 0.9761, 0.9758, 0.9751, 0.9741, 0.9728, 0.9711, 0.9685, 0.01296, 0.01171, 0.008545, 0.005487, 0.002757, 0.0005356, 0.001625, 0.004176, 0.007147, 0.01019, 0.01268, 0.01163, 0.01188, 0.01307, 0.008559, 0.005434, 0.002683, 0.0004673, 0.001778, 0.004464, 0.007755, 0.01309]): _vg.add([_i], _w, 'REPLACE')
_vg = ob_body_001.vertex_groups.new(name='Wheel.r')
for _i, _w in zip([0, 1, 2, 3, 4, 5, 11, 12, 13, 14, 15, 48, 49, 50, 51, 52, 53, 54, 60, 61, 62, 63, 64, 65, 66, 67, 68, 69, 70, 71, 72, 73, 74, 75, 76, 77, 78, 79, 80, 81, 82, 83, 84, 85, 86, 87, 88, 89, 90, 91, 92, 93, 94, 95, 96, 97, 98, 99, 100, 101, 102, 103, 104, 105, 106, 107, 108, 109, 110, 111, 112, 113, 114, 115, 116, 117, 118, 119, 120, 121, 122, 123, 124, 125, 126, 127], [0.01296, 0.01171, 0.008545, 0.005487, 0.002757, 0.0005356, 0.001625, 0.004176, 0.007147, 0.01019, 0.01268, 0.01163, 0.01188, 0.01307, 0.008559, 0.005434, 0.002683, 0.0004673, 0.001778, 0.004464, 0.007755, 0.01309, 0.9685, 0.9691, 0.9707, 0.9723, 0.9736, 0.9747, 0.9755, 0.976, 0.9761, 0.9758, 0.9752, 0.9742, 0.9729, 0.9714, 0.9699, 0.9687, 0.9746, 0.9747, 0.9743, 0.9736, 0.9725, 0.971, 0.9693, 0.9676, 0.9661, 0.9656, 0.9662, 0.9682, 0.9701, 0.9718, 0.9731, 0.9741, 0.9701, 0.9718, 0.9732, 0.9746, 0.9741, 0.9743, 0.9735, 0.9723, 0.9707, 0.9688, 0.9667, 0.9656, 0.9653, 0.9659, 0.9681, 0.9746, 0.9692, 0.9691, 0.9685, 0.9707, 0.9723, 0.9737, 0.9748, 0.9756, 0.976, 0.9761, 0.9758, 0.9751, 0.9741, 0.9728, 0.9711, 0.9685]): _vg.add([_i], _w, 'REPLACE')
_m = ob_body_001.modifiers.new('Armature', 'ARMATURE')
_m.object = ob_lower_003
ob_lower_003.location = (0.0, 0.1664, 0.49)
ob_lower_003.show_in_front = True

# ---- collection membership
col_collection.objects.link(ob_wheel)
col_collection.objects.link(ob_wheel_001)
col_collection.objects.link(ob_body)
col_collection.objects.link(ob_body_001)
col_collection.objects.link(ob_lower_003)

# ---- scene / render settings (as saved in the file)
scene.frame_start = 0; scene.frame_end = 24; scene.frame_set(0)
scene.render.engine = 'BLENDER_EEVEE_NEXT'
scene.cycles.sampling_pattern = 'TABULATED_SOBOL'
scene.cycles.use_light_tree = False
scene.view_settings.view_transform = 'Filmic'
bpy.context.view_layer.update()

# ---- added for rendering (the .blend has no active camera and no usable light): camera, sun
cam_auto = bpy.data.cameras.new('AutoCamera')
cam_auto.lens = 50.0
cam_auto.sensor_width = 36.0
cam_auto.clip_end = 1000.0
ob_auto_camera = bpy.data.objects.new('AutoCamera', cam_auto)
scene.collection.objects.link(ob_auto_camera)
ob_auto_camera.location = (4.06798, -4.96679, 4.0745)
ob_auto_camera.rotation_euler = (1.09748, -7.21219e-08, 0.694738)
scene.camera = ob_auto_camera
light_auto_sun = bpy.data.lights.new('AutoSun', 'SUN')
light_auto_sun.energy = 3.0
light_auto_sun.angle = 0.0523599
ob_auto_sun = bpy.data.objects.new('AutoSun', light_auto_sun)
scene.collection.objects.link(ob_auto_sun)
ob_auto_sun.rotation_euler = (0.872665, 0.174533, 0.523599)
bpy.context.view_layer.update()
